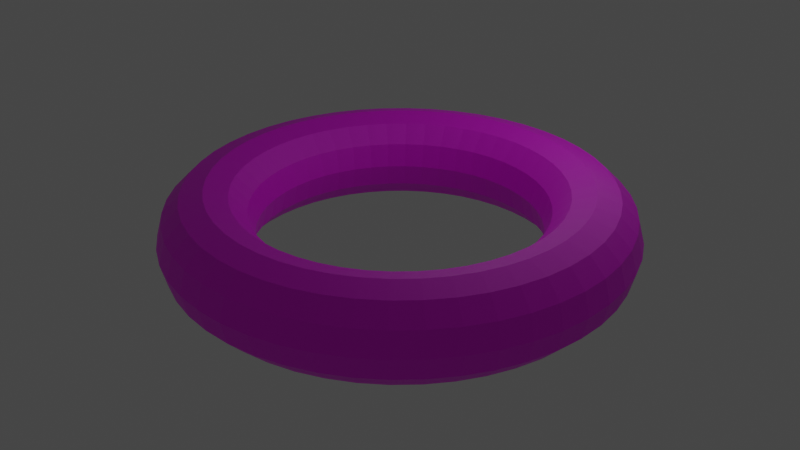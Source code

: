 # Source: torus.blend  (saved by Blender 2.93.21; exported with 4.5.12 LTS)
import bpy
from mathutils import Matrix  # noqa: F401  (used for matrix-valued properties, if any)

bpy.ops.wm.read_factory_settings(use_empty=True)
scene = bpy.context.scene
scene.name = 'Scene'

# ---- collections
col_collection = bpy.data.collections.new('Collection'); scene.collection.children.link(col_collection)

# ---- images (referenced by path relative to the original .blend; pixels are not part of the script)
import os
ASSET_DIR = os.environ.get("B2B_ASSET_DIR", "")  # directory of the original .blend (textures are referenced by path, not embedded)
HERE = os.path.dirname(os.path.abspath(__file__))  # packed textures are extracted next to this script under _unpacked/

def load_image(name, relpath, width, height, colorspace="sRGB"):
    """Load a texture the original file referenced (path relative to the .blend, or extracted next to this script)."""
    p = next((c for c in (os.path.join(HERE, relpath), os.path.join(ASSET_DIR, relpath)) if relpath and os.path.exists(c)), "")
    if p:
        img = bpy.data.images.load(p, check_existing=True)
        img.name = name
    else:  # same state as the original file: an image datablock whose file is absent (Cycles renders it pink)
        img = bpy.data.images.new(name, width, height)
        img.source = "FILE"
        img.filepath = "//" + (relpath or name)
    img.colorspace_settings.name = colorspace
    return img
img_crabdance_seamless_tile_png = load_image('crabdance-seamless-tile.png', 'texture/crabdance-seamless-tile.png', 1024, 1024, 'sRGB')

# ---- materials (node trees are filled in below, after node groups)
mat_material_001 = bpy.data.materials.new('Material.001')

# ---- material node trees
mat_material_001.use_nodes = True; mat_material_001.node_tree.nodes.clear()
_N = mat_material_001.node_tree.nodes; _L = mat_material_001.node_tree.links
n0 = _N.new('ShaderNodeBsdfPrincipled'); n0.name = 'Principled BSDF'; n0.location = (10, 300)
n0.distribution = 'GGX'
n0.subsurface_method = 'BURLEY'
n0.inputs[3].default_value = 1.45
n0.inputs[27].default_value = (0.0, 0.0, 0.0, 1.0)
n0.inputs[28].default_value = 1.0
n1 = _N.new('ShaderNodeOutputMaterial'); n1.name = 'Material Output'; n1.location = (300, 300)
n2 = _N.new('ShaderNodeTexImage'); n2.name = 'Image Texture'; n2.location = (-373, 231)
n2.image = img_crabdance_seamless_tile_png
_L.new(n0.outputs[0], n1.inputs[0])
_L.new(n2.outputs[0], n0.inputs[0])
n1.is_active_output = True

# ---- world
world_world = bpy.data.worlds.new('World'); scene.world = world_world
world_world.use_nodes = True; world_world.node_tree.nodes.clear()
_N = world_world.node_tree.nodes; _L = world_world.node_tree.links
n0 = _N.new('ShaderNodeOutputWorld'); n0.name = 'World Output'; n0.location = (300, 300)
n1 = _N.new('ShaderNodeBackground'); n1.name = 'Background'; n1.location = (10, 300)
n1.inputs[0].default_value = (0.05088, 0.05088, 0.05088, 1.0)
_L.new(n1.outputs[0], n0.inputs[0])
n0.is_active_output = True
world_world.color = (0.05088, 0.05088, 0.05088)
world_world.use_sun_shadow = False
world_world.sun_shadow_jitter_overblur = 0.0

# ---- lights
light_point = bpy.data.lights.new('Point', 'POINT')
light_point.transmission_factor = 0.0
light_point.energy = 22.2
light_point.shadow_soft_size = 1.57
light_point.shadow_maximum_resolution = 0.006
light_point.use_absolute_resolution = True

# ---- meshes
me_torus = bpy.data.meshes.new('Torus')
me_torus.from_pydata([(1.25, 0.0, 0.0), (1.217, 0.0, 0.125), (1.125, 0.0, 0.2165), (1.0, 0.0, 0.25), (0.875, 0.0, 0.2165), (0.7835, 0.0, 0.125), (0.75, 0.0, 3.062e-17), (0.7835, 0.0, -0.125), (0.875, 0.0, -0.2165), (1.0, 0.0, -0.25), (1.125, 0.0, -0.2165), (1.217, 0.0, -0.125), (1.239, 0.1632, 0.0), (1.206, 0.1588, 0.125), (1.115, 0.1468, 0.2165), (0.9914, 0.1305, 0.25), (0.8675, 0.1142, 0.2165), (0.7768, 0.1023, 0.125), (0.7436, 0.09789, 3.062e-17), (0.7768, 0.1023, -0.125), (0.8675, 0.1142, -0.2165), (0.9914, 0.1305, -0.25), (1.115, 0.1468, -0.2165), (1.206, 0.1588, -0.125), (1.207, 0.3235, 0.0), (1.175, 0.3149, 0.125), (1.087, 0.2912, 0.2165), (0.9659, 0.2588, 0.25), (0.8452, 0.2265, 0.2165), (0.7568, 0.2028, 0.125), (0.7244, 0.1941, 3.062e-17), (0.7568, 0.2028, -0.125), (0.8452, 0.2265, -0.2165), (0.9659, 0.2588, -0.25), (1.087, 0.2912, -0.2165), (1.175, 0.3149, -0.125), (1.155, 0.4784, 0.0), (1.124, 0.4655, 0.125), (1.039, 0.4305, 0.2165), (0.9239, 0.3827, 0.25), (0.8084, 0.3348, 0.2165), (0.7239, 0.2998, 0.125), (0.6929, 0.287, 3.062e-17), (0.7239, 0.2998, -0.125), (0.8084, 0.3348, -0.2165), (0.9239, 0.3827, -0.25), (1.039, 0.4305, -0.2165), (1.124, 0.4655, -0.125), (1.083, 0.625, 0.0), (1.054, 0.6083, 0.125), (0.9743, 0.5625, 0.2165), (0.866, 0.5, 0.25), (0.7578, 0.4375, 0.2165), (0.6785, 0.3917, 0.125), (0.6495, 0.375, 3.062e-17), (0.6785, 0.3917, -0.125), (0.7578, 0.4375, -0.2165), (0.866, 0.5, -0.25), (0.9743, 0.5625, -0.2165), (1.054, 0.6083, -0.125), (0.9917, 0.761, 0.0), (0.9651, 0.7406, 0.125), (0.8925, 0.6849, 0.2165), (0.7934, 0.6088, 0.25), (0.6942, 0.5327, 0.2165), (0.6216, 0.477, 0.125), (0.595, 0.4566, 3.062e-17), (0.6216, 0.477, -0.125), (0.6942, 0.5327, -0.2165), (0.7934, 0.6088, -0.25), (0.8925, 0.6849, -0.2165), (0.9651, 0.7406, -0.125), (0.8839, 0.8839, 0.0), (0.8602, 0.8602, 0.125), (0.7955, 0.7955, 0.2165), (0.7071, 0.7071, 0.25), (0.6187, 0.6187, 0.2165), (0.554, 0.554, 0.125), (0.5303, 0.5303, 3.062e-17), (0.554, 0.554, -0.125), (0.6187, 0.6187, -0.2165), (0.7071, 0.7071, -0.25), (0.7955, 0.7955, -0.2165), (0.8602, 0.8602, -0.125), (0.761, 0.9917, 0.0), (0.7406, 0.9651, 0.125), (0.6849, 0.8925, 0.2165), (0.6088, 0.7934, 0.25), (0.5327, 0.6942, 0.2165), (0.477, 0.6216, 0.125), (0.4566, 0.595, 3.062e-17), (0.477, 0.6216, -0.125), (0.5327, 0.6942, -0.2165), (0.6088, 0.7934, -0.25), (0.6849, 0.8925, -0.2165), (0.7406, 0.9651, -0.125), (0.625, 1.083, 0.0), (0.6083, 1.054, 0.125), (0.5625, 0.9743, 0.2165), (0.5, 0.866, 0.25), (0.4375, 0.7578, 0.2165), (0.3917, 0.6785, 0.125), (0.375, 0.6495, 3.062e-17), (0.3917, 0.6785, -0.125), (0.4375, 0.7578, -0.2165), (0.5, 0.866, -0.25), (0.5625, 0.9743, -0.2165), (0.6083, 1.054, -0.125), (0.4784, 1.155, 0.0), (0.4655, 1.124, 0.125), (0.4305, 1.039, 0.2165), (0.3827, 0.9239, 0.25), (0.3348, 0.8084, 0.2165), (0.2998, 0.7239, 0.125), (0.287, 0.6929, 3.062e-17), (0.2998, 0.7239, -0.125), (0.3348, 0.8084, -0.2165), (0.3827, 0.9239, -0.25), (0.4305, 1.039, -0.2165), (0.4655, 1.124, -0.125), (0.3235, 1.207, 0.0), (0.3149, 1.175, 0.125), (0.2912, 1.087, 0.2165), (0.2588, 0.9659, 0.25), (0.2265, 0.8452, 0.2165), (0.2028, 0.7568, 0.125), (0.1941, 0.7244, 3.062e-17), (0.2028, 0.7568, -0.125), (0.2265, 0.8452, -0.2165), (0.2588, 0.9659, -0.25), (0.2912, 1.087, -0.2165), (0.3149, 1.175, -0.125), (0.1632, 1.239, 0.0), (0.1588, 1.206, 0.125), (0.1468, 1.115, 0.2165), (0.1305, 0.9914, 0.25), (0.1142, 0.8675, 0.2165), (0.1023, 0.7768, 0.125), (0.09789, 0.7436, 3.062e-17), (0.1023, 0.7768, -0.125), (0.1142, 0.8675, -0.2165), (0.1305, 0.9914, -0.25), (0.1468, 1.115, -0.2165), (0.1588, 1.206, -0.125), (9.437e-08, 1.25, 0.0), (9.184e-08, 1.217, 0.125), (8.494e-08, 1.125, 0.2165), (7.55e-08, 1.0, 0.25), (6.606e-08, 0.875, 0.2165), (5.915e-08, 0.7835, 0.125), (5.662e-08, 0.75, 3.062e-17), (5.915e-08, 0.7835, -0.125), (6.606e-08, 0.875, -0.2165), (7.55e-08, 1.0, -0.25), (8.494e-08, 1.125, -0.2165), (9.184e-08, 1.217, -0.125), (-0.1632, 1.239, 0.0), (-0.1588, 1.206, 0.125), (-0.1468, 1.115, 0.2165), (-0.1305, 0.9914, 0.25), (-0.1142, 0.8675, 0.2165), (-0.1023, 0.7768, 0.125), (-0.09789, 0.7436, 3.062e-17), (-0.1023, 0.7768, -0.125), (-0.1142, 0.8675, -0.2165), (-0.1305, 0.9914, -0.25), (-0.1468, 1.115, -0.2165), (-0.1588, 1.206, -0.125), (-0.3235, 1.207, 0.0), (-0.3149, 1.175, 0.125), (-0.2912, 1.087, 0.2165), (-0.2588, 0.9659, 0.25), (-0.2265, 0.8452, 0.2165), (-0.2028, 0.7568, 0.125), (-0.1941, 0.7244, 3.062e-17), (-0.2028, 0.7568, -0.125), (-0.2265, 0.8452, -0.2165), (-0.2588, 0.9659, -0.25), (-0.2912, 1.087, -0.2165), (-0.3149, 1.175, -0.125), (-0.4784, 1.155, 0.0), (-0.4655, 1.124, 0.125), (-0.4305, 1.039, 0.2165), (-0.3827, 0.9239, 0.25), (-0.3348, 0.8084, 0.2165), (-0.2998, 0.7239, 0.125), (-0.287, 0.6929, 3.062e-17), (-0.2998, 0.7239, -0.125), (-0.3348, 0.8084, -0.2165), (-0.3827, 0.9239, -0.25), (-0.4305, 1.039, -0.2165), (-0.4655, 1.124, -0.125), (-0.625, 1.083, 0.0), (-0.6083, 1.054, 0.125), (-0.5625, 0.9743, 0.2165), (-0.5, 0.866, 0.25), (-0.4375, 0.7578, 0.2165), (-0.3917, 0.6785, 0.125), (-0.375, 0.6495, 3.062e-17), (-0.3917, 0.6785, -0.125), (-0.4375, 0.7578, -0.2165), (-0.5, 0.866, -0.25), (-0.5625, 0.9743, -0.2165), (-0.6083, 1.054, -0.125), (-0.761, 0.9917, 0.0), (-0.7406, 0.9651, 0.125), (-0.6849, 0.8925, 0.2165), (-0.6088, 0.7934, 0.25), (-0.5327, 0.6942, 0.2165), (-0.477, 0.6216, 0.125), (-0.4566, 0.595, 3.062e-17), (-0.477, 0.6216, -0.125), (-0.5327, 0.6942, -0.2165), (-0.6088, 0.7934, -0.25), (-0.6849, 0.8925, -0.2165), (-0.7406, 0.9651, -0.125), (-0.8839, 0.8839, 0.0), (-0.8602, 0.8602, 0.125), (-0.7955, 0.7955, 0.2165), (-0.7071, 0.7071, 0.25), (-0.6187, 0.6187, 0.2165), (-0.554, 0.554, 0.125), (-0.5303, 0.5303, 3.062e-17), (-0.554, 0.554, -0.125), (-0.6187, 0.6187, -0.2165), (-0.7071, 0.7071, -0.25), (-0.7955, 0.7955, -0.2165), (-0.8602, 0.8602, -0.125), (-0.9917, 0.761, 0.0), (-0.9651, 0.7406, 0.125), (-0.8925, 0.6849, 0.2165), (-0.7934, 0.6088, 0.25), (-0.6942, 0.5327, 0.2165), (-0.6216, 0.477, 0.125), (-0.595, 0.4566, 3.062e-17), (-0.6216, 0.477, -0.125), (-0.6942, 0.5327, -0.2165), (-0.7934, 0.6088, -0.25), (-0.8925, 0.6849, -0.2165), (-0.9651, 0.7406, -0.125), (-1.083, 0.625, 0.0), (-1.054, 0.6083, 0.125), (-0.9743, 0.5625, 0.2165), (-0.866, 0.5, 0.25), (-0.7578, 0.4375, 0.2165), (-0.6785, 0.3917, 0.125), (-0.6495, 0.375, 3.062e-17), (-0.6785, 0.3917, -0.125), (-0.7578, 0.4375, -0.2165), (-0.866, 0.5, -0.25), (-0.9743, 0.5625, -0.2165), (-1.054, 0.6083, -0.125), (-1.155, 0.4784, 0.0), (-1.124, 0.4655, 0.125), (-1.039, 0.4305, 0.2165), (-0.9239, 0.3827, 0.25), (-0.8084, 0.3348, 0.2165), (-0.7239, 0.2998, 0.125), (-0.6929, 0.287, 3.062e-17), (-0.7239, 0.2998, -0.125), (-0.8084, 0.3348, -0.2165), (-0.9239, 0.3827, -0.25), (-1.039, 0.4305, -0.2165), (-1.124, 0.4655, -0.125), (-1.207, 0.3235, 0.0), (-1.175, 0.3149, 0.125), (-1.087, 0.2912, 0.2165), (-0.9659, 0.2588, 0.25), (-0.8452, 0.2265, 0.2165), (-0.7568, 0.2028, 0.125), (-0.7244, 0.1941, 3.062e-17), (-0.7568, 0.2028, -0.125), (-0.8452, 0.2265, -0.2165), (-0.9659, 0.2588, -0.25), (-1.087, 0.2912, -0.2165), (-1.175, 0.3149, -0.125), (-1.239, 0.1632, 0.0), (-1.206, 0.1588, 0.125), (-1.115, 0.1468, 0.2165), (-0.9914, 0.1305, 0.25), (-0.8675, 0.1142, 0.2165), (-0.7768, 0.1023, 0.125), (-0.7436, 0.09789, 3.062e-17), (-0.7768, 0.1023, -0.125), (-0.8675, 0.1142, -0.2165), (-0.9914, 0.1305, -0.25), (-1.115, 0.1468, -0.2165), (-1.206, 0.1588, -0.125), (-1.25, 1.093e-07, 0.0), (-1.217, 1.064e-07, 0.125), (-1.125, 9.835e-08, 0.2165), (-1.0, 8.742e-08, 0.25), (-0.875, 7.649e-08, 0.2165), (-0.7835, 6.85e-08, 0.125), (-0.75, 6.557e-08, 3.062e-17), (-0.7835, 6.85e-08, -0.125), (-0.875, 7.649e-08, -0.2165), (-1.0, 8.742e-08, -0.25), (-1.125, 9.835e-08, -0.2165), (-1.217, 1.064e-07, -0.125), (-1.239, -0.1632, 0.0), (-1.206, -0.1588, 0.125), (-1.115, -0.1468, 0.2165), (-0.9914, -0.1305, 0.25), (-0.8675, -0.1142, 0.2165), (-0.7768, -0.1023, 0.125), (-0.7436, -0.09789, 3.062e-17), (-0.7768, -0.1023, -0.125), (-0.8675, -0.1142, -0.2165), (-0.9914, -0.1305, -0.25), (-1.115, -0.1468, -0.2165), (-1.206, -0.1588, -0.125), (-1.207, -0.3235, 0.0), (-1.175, -0.3149, 0.125), (-1.087, -0.2912, 0.2165), (-0.9659, -0.2588, 0.25), (-0.8452, -0.2265, 0.2165), (-0.7568, -0.2028, 0.125), (-0.7244, -0.1941, 3.062e-17), (-0.7568, -0.2028, -0.125), (-0.8452, -0.2265, -0.2165), (-0.9659, -0.2588, -0.25), (-1.087, -0.2912, -0.2165), (-1.175, -0.3149, -0.125), (-1.155, -0.4784, 0.0), (-1.124, -0.4655, 0.125), (-1.039, -0.4305, 0.2165), (-0.9239, -0.3827, 0.25), (-0.8084, -0.3348, 0.2165), (-0.7239, -0.2998, 0.125), (-0.6929, -0.287, 3.062e-17), (-0.7239, -0.2998, -0.125), (-0.8084, -0.3348, -0.2165), (-0.9239, -0.3827, -0.25), (-1.039, -0.4305, -0.2165), (-1.124, -0.4655, -0.125), (-1.083, -0.625, 0.0), (-1.054, -0.6083, 0.125), (-0.9743, -0.5625, 0.2165), (-0.866, -0.5, 0.25), (-0.7578, -0.4375, 0.2165), (-0.6785, -0.3917, 0.125), (-0.6495, -0.375, 3.062e-17), (-0.6785, -0.3917, -0.125), (-0.7578, -0.4375, -0.2165), (-0.866, -0.5, -0.25), (-0.9743, -0.5625, -0.2165), (-1.054, -0.6083, -0.125), (-0.9917, -0.761, 0.0), (-0.9651, -0.7406, 0.125), (-0.8925, -0.6849, 0.2165), (-0.7934, -0.6088, 0.25), (-0.6942, -0.5327, 0.2165), (-0.6216, -0.477, 0.125), (-0.595, -0.4566, 3.062e-17), (-0.6216, -0.477, -0.125), (-0.6942, -0.5327, -0.2165), (-0.7934, -0.6088, -0.25), (-0.8925, -0.6849, -0.2165), (-0.9651, -0.7406, -0.125), (-0.8839, -0.8839, 0.0), (-0.8602, -0.8602, 0.125), (-0.7955, -0.7955, 0.2165), (-0.7071, -0.7071, 0.25), (-0.6187, -0.6187, 0.2165), (-0.554, -0.554, 0.125), (-0.5303, -0.5303, 3.062e-17), (-0.554, -0.554, -0.125), (-0.6187, -0.6187, -0.2165), (-0.7071, -0.7071, -0.25), (-0.7955, -0.7955, -0.2165), (-0.8602, -0.8602, -0.125), (-0.761, -0.9917, 0.0), (-0.7406, -0.9651, 0.125), (-0.6849, -0.8925, 0.2165), (-0.6088, -0.7934, 0.25), (-0.5327, -0.6942, 0.2165), (-0.477, -0.6216, 0.125), (-0.4566, -0.595, 3.062e-17), (-0.477, -0.6216, -0.125), (-0.5327, -0.6942, -0.2165), (-0.6088, -0.7934, -0.25), (-0.6849, -0.8925, -0.2165), (-0.7406, -0.9651, -0.125), (-0.625, -1.083, 0.0), (-0.6083, -1.054, 0.125), (-0.5625, -0.9743, 0.2165), (-0.5, -0.866, 0.25), (-0.4375, -0.7578, 0.2165), (-0.3917, -0.6785, 0.125), (-0.375, -0.6495, 3.062e-17), (-0.3917, -0.6785, -0.125), (-0.4375, -0.7578, -0.2165), (-0.5, -0.866, -0.25), (-0.5625, -0.9743, -0.2165), (-0.6083, -1.054, -0.125), (-0.4784, -1.155, 0.0), (-0.4655, -1.124, 0.125), (-0.4305, -1.039, 0.2165), (-0.3827, -0.9239, 0.25), (-0.3348, -0.8084, 0.2165), (-0.2998, -0.7239, 0.125), (-0.287, -0.6929, 3.062e-17), (-0.2998, -0.7239, -0.125), (-0.3348, -0.8084, -0.2165), (-0.3827, -0.9239, -0.25), (-0.4305, -1.039, -0.2165), (-0.4655, -1.124, -0.125), (-0.3235, -1.207, 0.0), (-0.3149, -1.175, 0.125), (-0.2912, -1.087, 0.2165), (-0.2588, -0.9659, 0.25), (-0.2265, -0.8452, 0.2165), (-0.2028, -0.7568, 0.125), (-0.1941, -0.7244, 3.062e-17), (-0.2028, -0.7568, -0.125), (-0.2265, -0.8452, -0.2165), (-0.2588, -0.9659, -0.25), (-0.2912, -1.087, -0.2165), (-0.3149, -1.175, -0.125), (-0.1632, -1.239, 0.0), (-0.1588, -1.206, 0.125), (-0.1468, -1.115, 0.2165), (-0.1305, -0.9914, 0.25), (-0.1142, -0.8675, 0.2165), (-0.1023, -0.7768, 0.125), (-0.0979, -0.7436, 3.062e-17), (-0.1023, -0.7768, -0.125), (-0.1142, -0.8675, -0.2165), (-0.1305, -0.9914, -0.25), (-0.1468, -1.115, -0.2165), (-0.1588, -1.206, -0.125), (9.437e-08, -1.25, 0.0), (9.184e-08, -1.217, 0.125), (8.494e-08, -1.125, 0.2165), (7.55e-08, -1.0, 0.25), (6.606e-08, -0.875, 0.2165), (5.915e-08, -0.7835, 0.125), (5.662e-08, -0.75, 3.062e-17), (5.915e-08, -0.7835, -0.125), (6.606e-08, -0.875, -0.2165), (7.55e-08, -1.0, -0.25), (8.494e-08, -1.125, -0.2165), (9.184e-08, -1.217, -0.125), (0.1632, -1.239, 0.0), (0.1588, -1.206, 0.125), (0.1468, -1.115, 0.2165), (0.1305, -0.9914, 0.25), (0.1142, -0.8675, 0.2165), (0.1023, -0.7768, 0.125), (0.09789, -0.7436, 3.062e-17), (0.1023, -0.7768, -0.125), (0.1142, -0.8675, -0.2165), (0.1305, -0.9914, -0.25), (0.1468, -1.115, -0.2165), (0.1588, -1.206, -0.125), (0.3235, -1.207, 0.0), (0.3149, -1.175, 0.125), (0.2912, -1.087, 0.2165), (0.2588, -0.9659, 0.25), (0.2265, -0.8452, 0.2165), (0.2028, -0.7568, 0.125), (0.1941, -0.7244, 3.062e-17), (0.2028, -0.7568, -0.125), (0.2265, -0.8452, -0.2165), (0.2588, -0.9659, -0.25), (0.2912, -1.087, -0.2165), (0.3149, -1.175, -0.125), (0.4784, -1.155, 0.0), (0.4655, -1.124, 0.125), (0.4305, -1.039, 0.2165), (0.3827, -0.9239, 0.25), (0.3348, -0.8084, 0.2165), (0.2998, -0.7239, 0.125), (0.287, -0.6929, 3.062e-17), (0.2998, -0.7239, -0.125), (0.3348, -0.8084, -0.2165), (0.3827, -0.9239, -0.25), (0.4305, -1.039, -0.2165), (0.4655, -1.124, -0.125), (0.625, -1.083, 0.0), (0.6083, -1.054, 0.125), (0.5625, -0.9743, 0.2165), (0.5, -0.866, 0.25), (0.4375, -0.7578, 0.2165), (0.3917, -0.6785, 0.125), (0.375, -0.6495, 3.062e-17), (0.3917, -0.6785, -0.125), (0.4375, -0.7578, -0.2165), (0.5, -0.866, -0.25), (0.5625, -0.9743, -0.2165), (0.6083, -1.054, -0.125), (0.761, -0.9917, 0.0), (0.7406, -0.9651, 0.125), (0.6849, -0.8925, 0.2165), (0.6088, -0.7934, 0.25), (0.5327, -0.6942, 0.2165), (0.477, -0.6216, 0.125), (0.4566, -0.595, 3.062e-17), (0.477, -0.6216, -0.125), (0.5327, -0.6942, -0.2165), (0.6088, -0.7934, -0.25), (0.6849, -0.8925, -0.2165), (0.7406, -0.9651, -0.125), (0.8839, -0.8839, 0.0), (0.8602, -0.8602, 0.125), (0.7955, -0.7955, 0.2165), (0.7071, -0.7071, 0.25), (0.6187, -0.6187, 0.2165), (0.554, -0.554, 0.125), (0.5303, -0.5303, 3.062e-17), (0.554, -0.554, -0.125), (0.6187, -0.6187, -0.2165), (0.7071, -0.7071, -0.25), (0.7955, -0.7955, -0.2165), (0.8602, -0.8602, -0.125), (0.9917, -0.761, 0.0), (0.9651, -0.7406, 0.125), (0.8925, -0.6849, 0.2165), (0.7934, -0.6088, 0.25), (0.6942, -0.5327, 0.2165), (0.6216, -0.477, 0.125), (0.595, -0.4566, 3.062e-17), (0.6216, -0.477, -0.125), (0.6942, -0.5327, -0.2165), (0.7934, -0.6088, -0.25), (0.8925, -0.6849, -0.2165), (0.9651, -0.7406, -0.125), (1.083, -0.625, 0.0), (1.054, -0.6083, 0.125), (0.9743, -0.5625, 0.2165), (0.866, -0.5, 0.25), (0.7578, -0.4375, 0.2165), (0.6785, -0.3917, 0.125), (0.6495, -0.375, 3.062e-17), (0.6785, -0.3917, -0.125), (0.7578, -0.4375, -0.2165), (0.866, -0.5, -0.25), (0.9743, -0.5625, -0.2165), (1.054, -0.6083, -0.125), (1.155, -0.4784, 0.0), (1.124, -0.4655, 0.125), (1.039, -0.4305, 0.2165), (0.9239, -0.3827, 0.25), (0.8084, -0.3348, 0.2165), (0.7239, -0.2998, 0.125), (0.6929, -0.287, 3.062e-17), (0.7239, -0.2998, -0.125), (0.8084, -0.3348, -0.2165), (0.9239, -0.3827, -0.25), (1.039, -0.4305, -0.2165), (1.124, -0.4655, -0.125), (1.207, -0.3235, 0.0), (1.175, -0.3149, 0.125), (1.087, -0.2912, 0.2165), (0.9659, -0.2588, 0.25), (0.8452, -0.2265, 0.2165), (0.7568, -0.2028, 0.125), (0.7244, -0.1941, 3.062e-17), (0.7568, -0.2028, -0.125), (0.8452, -0.2265, -0.2165), (0.9659, -0.2588, -0.25), (1.087, -0.2912, -0.2165), (1.175, -0.3149, -0.125), (1.239, -0.1632, 0.0), (1.206, -0.1588, 0.125), (1.115, -0.1468, 0.2165), (0.9914, -0.1305, 0.25), (0.8675, -0.1142, 0.2165), (0.7768, -0.1023, 0.125), (0.7436, -0.09789, 3.062e-17), (0.7768, -0.1023, -0.125), (0.8675, -0.1142, -0.2165), (0.9914, -0.1305, -0.25), (1.115, -0.1468, -0.2165), (1.206, -0.1588, -0.125)], [], [(0, 12, 13, 1), (1, 13, 14, 2), (2, 14, 15, 3), (3, 15, 16, 4), (4, 16, 17, 5), (5, 17, 18, 6), (6, 18, 19, 7), (7, 19, 20, 8), (8, 20, 21, 9), (9, 21, 22, 10), (10, 22, 23, 11), (11, 23, 12, 0), (12, 24, 25, 13), (13, 25, 26, 14), (14, 26, 27, 15), (15, 27, 28, 16), (16, 28, 29, 17), (17, 29, 30, 18), (18, 30, 31, 19), (19, 31, 32, 20), (20, 32, 33, 21), (21, 33, 34, 22), (22, 34, 35, 23), (23, 35, 24, 12), (24, 36, 37, 25), (25, 37, 38, 26), (26, 38, 39, 27), (27, 39, 40, 28), (28, 40, 41, 29), (29, 41, 42, 30), (30, 42, 43, 31), (31, 43, 44, 32), (32, 44, 45, 33), (33, 45, 46, 34), (34, 46, 47, 35), (35, 47, 36, 24), (36, 48, 49, 37), (37, 49, 50, 38), (38, 50, 51, 39), (39, 51, 52, 40), (40, 52, 53, 41), (41, 53, 54, 42), (42, 54, 55, 43), (43, 55, 56, 44), (44, 56, 57, 45), (45, 57, 58, 46), (46, 58, 59, 47), (47, 59, 48, 36), (48, 60, 61, 49), (49, 61, 62, 50), (50, 62, 63, 51), (51, 63, 64, 52), (52, 64, 65, 53), (53, 65, 66, 54), (54, 66, 67, 55), (55, 67, 68, 56), (56, 68, 69, 57), (57, 69, 70, 58), (58, 70, 71, 59), (59, 71, 60, 48), (60, 72, 73, 61), (61, 73, 74, 62), (62, 74, 75, 63), (63, 75, 76, 64), (64, 76, 77, 65), (65, 77, 78, 66), (66, 78, 79, 67), (67, 79, 80, 68), (68, 80, 81, 69), (69, 81, 82, 70), (70, 82, 83, 71), (71, 83, 72, 60), (72, 84, 85, 73), (73, 85, 86, 74), (74, 86, 87, 75), (75, 87, 88, 76), (76, 88, 89, 77), (77, 89, 90, 78), (78, 90, 91, 79), (79, 91, 92, 80), (80, 92, 93, 81), (81, 93, 94, 82), (82, 94, 95, 83), (83, 95, 84, 72), (84, 96, 97, 85), (85, 97, 98, 86), (86, 98, 99, 87), (87, 99, 100, 88), (88, 100, 101, 89), (89, 101, 102, 90), (90, 102, 103, 91), (91, 103, 104, 92), (92, 104, 105, 93), (93, 105, 106, 94), (94, 106, 107, 95), (95, 107, 96, 84), (96, 108, 109, 97), (97, 109, 110, 98), (98, 110, 111, 99), (99, 111, 112, 100), (100, 112, 113, 101), (101, 113, 114, 102), (102, 114, 115, 103), (103, 115, 116, 104), (104, 116, 117, 105), (105, 117, 118, 106), (106, 118, 119, 107), (107, 119, 108, 96), (108, 120, 121, 109), (109, 121, 122, 110), (110, 122, 123, 111), (111, 123, 124, 112), (112, 124, 125, 113), (113, 125, 126, 114), (114, 126, 127, 115), (115, 127, 128, 116), (116, 128, 129, 117), (117, 129, 130, 118), (118, 130, 131, 119), (119, 131, 120, 108), (120, 132, 133, 121), (121, 133, 134, 122), (122, 134, 135, 123), (123, 135, 136, 124), (124, 136, 137, 125), (125, 137, 138, 126), (126, 138, 139, 127), (127, 139, 140, 128), (128, 140, 141, 129), (129, 141, 142, 130), (130, 142, 143, 131), (131, 143, 132, 120), (132, 144, 145, 133), (133, 145, 146, 134), (134, 146, 147, 135), (135, 147, 148, 136), (136, 148, 149, 137), (137, 149, 150, 138), (138, 150, 151, 139), (139, 151, 152, 140), (140, 152, 153, 141), (141, 153, 154, 142), (142, 154, 155, 143), (143, 155, 144, 132), (144, 156, 157, 145), (145, 157, 158, 146), (146, 158, 159, 147), (147, 159, 160, 148), (148, 160, 161, 149), (149, 161, 162, 150), (150, 162, 163, 151), (151, 163, 164, 152), (152, 164, 165, 153), (153, 165, 166, 154), (154, 166, 167, 155), (155, 167, 156, 144), (156, 168, 169, 157), (157, 169, 170, 158), (158, 170, 171, 159), (159, 171, 172, 160), (160, 172, 173, 161), (161, 173, 174, 162), (162, 174, 175, 163), (163, 175, 176, 164), (164, 176, 177, 165), (165, 177, 178, 166), (166, 178, 179, 167), (167, 179, 168, 156), (168, 180, 181, 169), (169, 181, 182, 170), (170, 182, 183, 171), (171, 183, 184, 172), (172, 184, 185, 173), (173, 185, 186, 174), (174, 186, 187, 175), (175, 187, 188, 176), (176, 188, 189, 177), (177, 189, 190, 178), (178, 190, 191, 179), (179, 191, 180, 168), (180, 192, 193, 181), (181, 193, 194, 182), (182, 194, 195, 183), (183, 195, 196, 184), (184, 196, 197, 185), (185, 197, 198, 186), (186, 198, 199, 187), (187, 199, 200, 188), (188, 200, 201, 189), (189, 201, 202, 190), (190, 202, 203, 191), (191, 203, 192, 180), (192, 204, 205, 193), (193, 205, 206, 194), (194, 206, 207, 195), (195, 207, 208, 196), (196, 208, 209, 197), (197, 209, 210, 198), (198, 210, 211, 199), (199, 211, 212, 200), (200, 212, 213, 201), (201, 213, 214, 202), (202, 214, 215, 203), (203, 215, 204, 192), (204, 216, 217, 205), (205, 217, 218, 206), (206, 218, 219, 207), (207, 219, 220, 208), (208, 220, 221, 209), (209, 221, 222, 210), (210, 222, 223, 211), (211, 223, 224, 212), (212, 224, 225, 213), (213, 225, 226, 214), (214, 226, 227, 215), (215, 227, 216, 204), (216, 228, 229, 217), (217, 229, 230, 218), (218, 230, 231, 219), (219, 231, 232, 220), (220, 232, 233, 221), (221, 233, 234, 222), (222, 234, 235, 223), (223, 235, 236, 224), (224, 236, 237, 225), (225, 237, 238, 226), (226, 238, 239, 227), (227, 239, 228, 216), (228, 240, 241, 229), (229, 241, 242, 230), (230, 242, 243, 231), (231, 243, 244, 232), (232, 244, 245, 233), (233, 245, 246, 234), (234, 246, 247, 235), (235, 247, 248, 236), (236, 248, 249, 237), (237, 249, 250, 238), (238, 250, 251, 239), (239, 251, 240, 228), (240, 252, 253, 241), (241, 253, 254, 242), (242, 254, 255, 243), (243, 255, 256, 244), (244, 256, 257, 245), (245, 257, 258, 246), (246, 258, 259, 247), (247, 259, 260, 248), (248, 260, 261, 249), (249, 261, 262, 250), (250, 262, 263, 251), (251, 263, 252, 240), (252, 264, 265, 253), (253, 265, 266, 254), (254, 266, 267, 255), (255, 267, 268, 256), (256, 268, 269, 257), (257, 269, 270, 258), (258, 270, 271, 259), (259, 271, 272, 260), (260, 272, 273, 261), (261, 273, 274, 262), (262, 274, 275, 263), (263, 275, 264, 252), (264, 276, 277, 265), (265, 277, 278, 266), (266, 278, 279, 267), (267, 279, 280, 268), (268, 280, 281, 269), (269, 281, 282, 270), (270, 282, 283, 271), (271, 283, 284, 272), (272, 284, 285, 273), (273, 285, 286, 274), (274, 286, 287, 275), (275, 287, 276, 264), (276, 288, 289, 277), (277, 289, 290, 278), (278, 290, 291, 279), (279, 291, 292, 280), (280, 292, 293, 281), (281, 293, 294, 282), (282, 294, 295, 283), (283, 295, 296, 284), (284, 296, 297, 285), (285, 297, 298, 286), (286, 298, 299, 287), (287, 299, 288, 276), (288, 300, 301, 289), (289, 301, 302, 290), (290, 302, 303, 291), (291, 303, 304, 292), (292, 304, 305, 293), (293, 305, 306, 294), (294, 306, 307, 295), (295, 307, 308, 296), (296, 308, 309, 297), (297, 309, 310, 298), (298, 310, 311, 299), (299, 311, 300, 288), (300, 312, 313, 301), (301, 313, 314, 302), (302, 314, 315, 303), (303, 315, 316, 304), (304, 316, 317, 305), (305, 317, 318, 306), (306, 318, 319, 307), (307, 319, 320, 308), (308, 320, 321, 309), (309, 321, 322, 310), (310, 322, 323, 311), (311, 323, 312, 300), (312, 324, 325, 313), (313, 325, 326, 314), (314, 326, 327, 315), (315, 327, 328, 316), (316, 328, 329, 317), (317, 329, 330, 318), (318, 330, 331, 319), (319, 331, 332, 320), (320, 332, 333, 321), (321, 333, 334, 322), (322, 334, 335, 323), (323, 335, 324, 312), (324, 336, 337, 325), (325, 337, 338, 326), (326, 338, 339, 327), (327, 339, 340, 328), (328, 340, 341, 329), (329, 341, 342, 330), (330, 342, 343, 331), (331, 343, 344, 332), (332, 344, 345, 333), (333, 345, 346, 334), (334, 346, 347, 335), (335, 347, 336, 324), (336, 348, 349, 337), (337, 349, 350, 338), (338, 350, 351, 339), (339, 351, 352, 340), (340, 352, 353, 341), (341, 353, 354, 342), (342, 354, 355, 343), (343, 355, 356, 344), (344, 356, 357, 345), (345, 357, 358, 346), (346, 358, 359, 347), (347, 359, 348, 336), (348, 360, 361, 349), (349, 361, 362, 350), (350, 362, 363, 351), (351, 363, 364, 352), (352, 364, 365, 353), (353, 365, 366, 354), (354, 366, 367, 355), (355, 367, 368, 356), (356, 368, 369, 357), (357, 369, 370, 358), (358, 370, 371, 359), (359, 371, 360, 348), (360, 372, 373, 361), (361, 373, 374, 362), (362, 374, 375, 363), (363, 375, 376, 364), (364, 376, 377, 365), (365, 377, 378, 366), (366, 378, 379, 367), (367, 379, 380, 368), (368, 380, 381, 369), (369, 381, 382, 370), (370, 382, 383, 371), (371, 383, 372, 360), (372, 384, 385, 373), (373, 385, 386, 374), (374, 386, 387, 375), (375, 387, 388, 376), (376, 388, 389, 377), (377, 389, 390, 378), (378, 390, 391, 379), (379, 391, 392, 380), (380, 392, 393, 381), (381, 393, 394, 382), (382, 394, 395, 383), (383, 395, 384, 372), (384, 396, 397, 385), (385, 397, 398, 386), (386, 398, 399, 387), (387, 399, 400, 388), (388, 400, 401, 389), (389, 401, 402, 390), (390, 402, 403, 391), (391, 403, 404, 392), (392, 404, 405, 393), (393, 405, 406, 394), (394, 406, 407, 395), (395, 407, 396, 384), (396, 408, 409, 397), (397, 409, 410, 398), (398, 410, 411, 399), (399, 411, 412, 400), (400, 412, 413, 401), (401, 413, 414, 402), (402, 414, 415, 403), (403, 415, 416, 404), (404, 416, 417, 405), (405, 417, 418, 406), (406, 418, 419, 407), (407, 419, 408, 396), (408, 420, 421, 409), (409, 421, 422, 410), (410, 422, 423, 411), (411, 423, 424, 412), (412, 424, 425, 413), (413, 425, 426, 414), (414, 426, 427, 415), (415, 427, 428, 416), (416, 428, 429, 417), (417, 429, 430, 418), (418, 430, 431, 419), (419, 431, 420, 408), (420, 432, 433, 421), (421, 433, 434, 422), (422, 434, 435, 423), (423, 435, 436, 424), (424, 436, 437, 425), (425, 437, 438, 426), (426, 438, 439, 427), (427, 439, 440, 428), (428, 440, 441, 429), (429, 441, 442, 430), (430, 442, 443, 431), (431, 443, 432, 420), (432, 444, 445, 433), (433, 445, 446, 434), (434, 446, 447, 435), (435, 447, 448, 436), (436, 448, 449, 437), (437, 449, 450, 438), (438, 450, 451, 439), (439, 451, 452, 440), (440, 452, 453, 441), (441, 453, 454, 442), (442, 454, 455, 443), (443, 455, 444, 432), (444, 456, 457, 445), (445, 457, 458, 446), (446, 458, 459, 447), (447, 459, 460, 448), (448, 460, 461, 449), (449, 461, 462, 450), (450, 462, 463, 451), (451, 463, 464, 452), (452, 464, 465, 453), (453, 465, 466, 454), (454, 466, 467, 455), (455, 467, 456, 444), (456, 468, 469, 457), (457, 469, 470, 458), (458, 470, 471, 459), (459, 471, 472, 460), (460, 472, 473, 461), (461, 473, 474, 462), (462, 474, 475, 463), (463, 475, 476, 464), (464, 476, 477, 465), (465, 477, 478, 466), (466, 478, 479, 467), (467, 479, 468, 456), (468, 480, 481, 469), (469, 481, 482, 470), (470, 482, 483, 471), (471, 483, 484, 472), (472, 484, 485, 473), (473, 485, 486, 474), (474, 486, 487, 475), (475, 487, 488, 476), (476, 488, 489, 477), (477, 489, 490, 478), (478, 490, 491, 479), (479, 491, 480, 468), (480, 492, 493, 481), (481, 493, 494, 482), (482, 494, 495, 483), (483, 495, 496, 484), (484, 496, 497, 485), (485, 497, 498, 486), (486, 498, 499, 487), (487, 499, 500, 488), (488, 500, 501, 489), (489, 501, 502, 490), (490, 502, 503, 491), (491, 503, 492, 480), (492, 504, 505, 493), (493, 505, 506, 494), (494, 506, 507, 495), (495, 507, 508, 496), (496, 508, 509, 497), (497, 509, 510, 498), (498, 510, 511, 499), (499, 511, 512, 500), (500, 512, 513, 501), (501, 513, 514, 502), (502, 514, 515, 503), (503, 515, 504, 492), (504, 516, 517, 505), (505, 517, 518, 506), (506, 518, 519, 507), (507, 519, 520, 508), (508, 520, 521, 509), (509, 521, 522, 510), (510, 522, 523, 511), (511, 523, 524, 512), (512, 524, 525, 513), (513, 525, 526, 514), (514, 526, 527, 515), (515, 527, 516, 504), (516, 528, 529, 517), (517, 529, 530, 518), (518, 530, 531, 519), (519, 531, 532, 520), (520, 532, 533, 521), (521, 533, 534, 522), (522, 534, 535, 523), (523, 535, 536, 524), (524, 536, 537, 525), (525, 537, 538, 526), (526, 538, 539, 527), (527, 539, 528, 516), (528, 540, 541, 529), (529, 541, 542, 530), (530, 542, 543, 531), (531, 543, 544, 532), (532, 544, 545, 533), (533, 545, 546, 534), (534, 546, 547, 535), (535, 547, 548, 536), (536, 548, 549, 537), (537, 549, 550, 538), (538, 550, 551, 539), (539, 551, 540, 528), (540, 552, 553, 541), (541, 553, 554, 542), (542, 554, 555, 543), (543, 555, 556, 544), (544, 556, 557, 545), (545, 557, 558, 546), (546, 558, 559, 547), (547, 559, 560, 548), (548, 560, 561, 549), (549, 561, 562, 550), (550, 562, 563, 551), (551, 563, 552, 540), (552, 564, 565, 553), (553, 565, 566, 554), (554, 566, 567, 555), (555, 567, 568, 556), (556, 568, 569, 557), (557, 569, 570, 558), (558, 570, 571, 559), (559, 571, 572, 560), (560, 572, 573, 561), (561, 573, 574, 562), (562, 574, 575, 563), (563, 575, 564, 552), (564, 0, 1, 565), (565, 1, 2, 566), (566, 2, 3, 567), (567, 3, 4, 568), (568, 4, 5, 569), (569, 5, 6, 570), (570, 6, 7, 571), (571, 7, 8, 572), (572, 8, 9, 573), (573, 9, 10, 574), (574, 10, 11, 575), (575, 11, 0, 564)])
_uv = me_torus.uv_layers.new(name='UVMap')
_uv.uv.foreach_set('vector', [5.002, 1.0, 5.21, 1.0, 5.21, 1.167, 5.002, 1.167, 5.002, 1.167, 5.21, 1.167, 5.21, 1.333, 5.002, 1.333, 5.002, 1.333, 5.21, 1.333, 5.21, 1.5, 5.002, 1.5, 5.002, 1.5, 5.21, 1.5, 5.21, 1.667, 5.002, 1.667, 5.002, 1.667, 5.21, 1.667, 5.21, 1.833, 5.002, 1.833, 5.002, 1.833, 5.21, 1.833, 5.21, 2.0, 5.002, 2.0, 5.002, 0.0001242, 5.21, 0.0001242, 5.21, 0.1668, 5.002, 0.1668, 5.002, 0.1668, 5.21, 0.1668, 5.21, 0.3335, 5.002, 0.3335, 5.002, 0.3335, 5.21, 0.3335, 5.21, 0.5001, 5.002, 0.5001, 5.002, 0.5001, 5.21, 0.5001, 5.21, 0.6668, 5.002, 0.6668, 5.002, 0.6668, 5.21, 0.6668, 5.21, 0.8335, 5.002, 0.8335, 5.002, 0.8335, 5.21, 0.8335, 5.21, 1.0, 5.002, 1.0, 5.21, 1.0, 5.418, 1.0, 5.418, 1.167, 5.21, 1.167, 5.21, 1.167, 5.418, 1.167, 5.418, 1.333, 5.21, 1.333, 5.21, 1.333, 5.418, 1.333, 5.418, 1.5, 5.21, 1.5, 5.21, 1.5, 5.418, 1.5, 5.418, 1.667, 5.21, 1.667, 5.21, 1.667, 5.418, 1.667, 5.418, 1.833, 5.21, 1.833, 5.21, 1.833, 5.418, 1.833, 5.418, 2.0, 5.21, 2.0, 5.21, 0.0001242, 5.418, 0.0001242, 5.418, 0.1668, 5.21, 0.1668, 5.21, 0.1668, 5.418, 0.1668, 5.418, 0.3335, 5.21, 0.3335, 5.21, 0.3335, 5.418, 0.3335, 5.418, 0.5001, 5.21, 0.5001, 5.21, 0.5001, 5.418, 0.5001, 5.418, 0.6668, 5.21, 0.6668, 5.21, 0.6668, 5.418, 0.6668, 5.418, 0.8335, 5.21, 0.8335, 5.21, 0.8335, 5.418, 0.8335, 5.418, 1.0, 5.21, 1.0, 5.418, 1.0, 5.627, 1.0, 5.627, 1.167, 5.418, 1.167, 5.418, 1.167, 5.627, 1.167, 5.627, 1.333, 5.418, 1.333, 5.418, 1.333, 5.627, 1.333, 5.627, 1.5, 5.418, 1.5, 5.418, 1.5, 5.627, 1.5, 5.627, 1.667, 5.418, 1.667, 5.418, 1.667, 5.627, 1.667, 5.627, 1.833, 5.418, 1.833, 5.418, 1.833, 5.627, 1.833, 5.627, 2.0, 5.418, 2.0, 5.418, 0.0001242, 5.627, 0.0001242, 5.627, 0.1668, 5.418, 0.1668, 5.418, 0.1668, 5.627, 0.1668, 5.627, 0.3335, 5.418, 0.3335, 5.418, 0.3335, 5.627, 0.3335, 5.627, 0.5001, 5.418, 0.5001, 5.418, 0.5001, 5.627, 0.5001, 5.627, 0.6668, 5.418, 0.6668, 5.418, 0.6668, 5.627, 0.6668, 5.627, 0.8335, 5.418, 0.8335, 5.418, 0.8335, 5.627, 0.8335, 5.627, 1.0, 5.418, 1.0, 5.627, 1.0, 5.835, 1.0, 5.835, 1.167, 5.627, 1.167, 5.627, 1.167, 5.835, 1.167, 5.835, 1.333, 5.627, 1.333, 5.627, 1.333, 5.835, 1.333, 5.835, 1.5, 5.627, 1.5, 5.627, 1.5, 5.835, 1.5, 5.835, 1.667, 5.627, 1.667, 5.627, 1.667, 5.835, 1.667, 5.835, 1.833, 5.627, 1.833, 5.627, 1.833, 5.835, 1.833, 5.835, 2.0, 5.627, 2.0, 5.627, 0.0001242, 5.835, 0.0001242, 5.835, 0.1668, 5.627, 0.1668, 5.627, 0.1668, 5.835, 0.1668, 5.835, 0.3335, 5.627, 0.3335, 5.627, 0.3335, 5.835, 0.3335, 5.835, 0.5001, 5.627, 0.5001, 5.627, 0.5001, 5.835, 0.5001, 5.835, 0.6668, 5.627, 0.6668, 5.627, 0.6668, 5.835, 0.6668, 5.835, 0.8335, 5.627, 0.8335, 5.627, 0.8335, 5.835, 0.8335, 5.835, 1.0, 5.627, 1.0, 5.835, 1.0, 6.044, 1.0, 6.044, 1.167, 5.835, 1.167, 5.835, 1.167, 6.044, 1.167, 6.044, 1.333, 5.835, 1.333, 5.835, 1.333, 6.044, 1.333, 6.044, 1.5, 5.835, 1.5, 5.835, 1.5, 6.044, 1.5, 6.044, 1.667, 5.835, 1.667, 5.835, 1.667, 6.044, 1.667, 6.044, 1.833, 5.835, 1.833, 5.835, 1.833, 6.044, 1.833, 6.044, 2.0, 5.835, 2.0, 5.835, 0.0001242, 6.044, 0.0001242, 6.044, 0.1668, 5.835, 0.1668, 5.835, 0.1668, 6.044, 0.1668, 6.044, 0.3335, 5.835, 0.3335, 5.835, 0.3335, 6.044, 0.3335, 6.044, 0.5001, 5.835, 0.5001, 5.835, 0.5001, 6.044, 0.5001, 6.044, 0.6668, 5.835, 0.6668, 5.835, 0.6668, 6.044, 0.6668, 6.044, 0.8335, 5.835, 0.8335, 5.835, 0.8335, 6.044, 0.8335, 6.044, 1.0, 5.835, 1.0, 6.044, 1.0, 6.252, 1.0, 6.252, 1.167, 6.044, 1.167, 6.044, 1.167, 6.252, 1.167, 6.252, 1.333, 6.044, 1.333, 6.044, 1.333, 6.252, 1.333, 6.252, 1.5, 6.044, 1.5, 6.044, 1.5, 6.252, 1.5, 6.252, 1.667, 6.044, 1.667, 6.044, 1.667, 6.252, 1.667, 6.252, 1.833, 6.044, 1.833, 6.044, 1.833, 6.252, 1.833, 6.252, 2.0, 6.044, 2.0, 6.044, 0.0001242, 6.252, 0.0001242, 6.252, 0.1668, 6.044, 0.1668, 6.044, 0.1668, 6.252, 0.1668, 6.252, 0.3335, 6.044, 0.3335, 6.044, 0.3335, 6.252, 0.3335, 6.252, 0.5001, 6.044, 0.5001, 6.044, 0.5001, 6.252, 0.5001, 6.252, 0.6668, 6.044, 0.6668, 6.044, 0.6668, 6.252, 0.6668, 6.252, 0.8335, 6.044, 0.8335, 6.044, 0.8335, 6.252, 0.8335, 6.252, 1.0, 6.044, 1.0, 6.252, 1.0, 6.46, 1.0, 6.46, 1.167, 6.252, 1.167, 6.252, 1.167, 6.46, 1.167, 6.46, 1.333, 6.252, 1.333, 6.252, 1.333, 6.46, 1.333, 6.46, 1.5, 6.252, 1.5, 6.252, 1.5, 6.46, 1.5, 6.46, 1.667, 6.252, 1.667, 6.252, 1.667, 6.46, 1.667, 6.46, 1.833, 6.252, 1.833, 6.252, 1.833, 6.46, 1.833, 6.46, 2.0, 6.252, 2.0, 6.252, 0.0001242, 6.46, 0.0001242, 6.46, 0.1668, 6.252, 0.1668, 6.252, 0.1668, 6.46, 0.1668, 6.46, 0.3335, 6.252, 0.3335, 6.252, 0.3335, 6.46, 0.3335, 6.46, 0.5001, 6.252, 0.5001, 6.252, 0.5001, 6.46, 0.5001, 6.46, 0.6668, 6.252, 0.6668, 6.252, 0.6668, 6.46, 0.6668, 6.46, 0.8335, 6.252, 0.8335, 6.252, 0.8335, 6.46, 0.8335, 6.46, 1.0, 6.252, 1.0, 6.46, 1.0, 6.669, 1.0, 6.669, 1.167, 6.46, 1.167, 6.46, 1.167, 6.669, 1.167, 6.669, 1.333, 6.46, 1.333, 6.46, 1.333, 6.669, 1.333, 6.669, 1.5, 6.46, 1.5, 6.46, 1.5, 6.669, 1.5, 6.669, 1.667, 6.46, 1.667, 6.46, 1.667, 6.669, 1.667, 6.669, 1.833, 6.46, 1.833, 6.46, 1.833, 6.669, 1.833, 6.669, 2.0, 6.46, 2.0, 6.46, 0.0001242, 6.669, 0.0001242, 6.669, 0.1668, 6.46, 0.1668, 6.46, 0.1668, 6.669, 0.1668, 6.669, 0.3335, 6.46, 0.3335, 6.46, 0.3335, 6.669, 0.3335, 6.669, 0.5001, 6.46, 0.5001, 6.46, 0.5001, 6.669, 0.5001, 6.669, 0.6668, 6.46, 0.6668, 6.46, 0.6668, 6.669, 0.6668, 6.669, 0.8335, 6.46, 0.8335, 6.46, 0.8335, 6.669, 0.8335, 6.669, 1.0, 6.46, 1.0, 6.669, 1.0, 6.877, 1.0, 6.877, 1.167, 6.669, 1.167, 6.669, 1.167, 6.877, 1.167, 6.877, 1.333, 6.669, 1.333, 6.669, 1.333, 6.877, 1.333, 6.877, 1.5, 6.669, 1.5, 6.669, 1.5, 6.877, 1.5, 6.877, 1.667, 6.669, 1.667, 6.669, 1.667, 6.877, 1.667, 6.877, 1.833, 6.669, 1.833, 6.669, 1.833, 6.877, 1.833, 6.877, 2.0, 6.669, 2.0, 6.669, 0.0001242, 6.877, 0.0001242, 6.877, 0.1668, 6.669, 0.1668, 6.669, 0.1668, 6.877, 0.1668, 6.877, 0.3335, 6.669, 0.3335, 6.669, 0.3335, 6.877, 0.3335, 6.877, 0.5001, 6.669, 0.5001, 6.669, 0.5001, 6.877, 0.5001, 6.877, 0.6668, 6.669, 0.6668, 6.669, 0.6668, 6.877, 0.6668, 6.877, 0.8335, 6.669, 0.8335, 6.669, 0.8335, 6.877, 0.8335, 6.877, 1.0, 6.669, 1.0, 6.877, 1.0, 7.086, 1.0, 7.086, 1.167, 6.877, 1.167, 6.877, 1.167, 7.086, 1.167, 7.086, 1.333, 6.877, 1.333, 6.877, 1.333, 7.086, 1.333, 7.086, 1.5, 6.877, 1.5, 6.877, 1.5, 7.086, 1.5, 7.086, 1.667, 6.877, 1.667, 6.877, 1.667, 7.086, 1.667, 7.086, 1.833, 6.877, 1.833, 6.877, 1.833, 7.086, 1.833, 7.086, 2.0, 6.877, 2.0, 6.877, 0.0001242, 7.086, 0.0001242, 7.086, 0.1668, 6.877, 0.1668, 6.877, 0.1668, 7.086, 0.1668, 7.086, 0.3335, 6.877, 0.3335, 6.877, 0.3335, 7.086, 0.3335, 7.086, 0.5001, 6.877, 0.5001, 6.877, 0.5001, 7.086, 0.5001, 7.086, 0.6668, 6.877, 0.6668, 6.877, 0.6668, 7.086, 0.6668, 7.086, 0.8335, 6.877, 0.8335, 6.877, 0.8335, 7.086, 0.8335, 7.086, 1.0, 6.877, 1.0, 7.086, 1.0, 7.294, 1.0, 7.294, 1.167, 7.086, 1.167, 7.086, 1.167, 7.294, 1.167, 7.294, 1.333, 7.086, 1.333, 7.086, 1.333, 7.294, 1.333, 7.294, 1.5, 7.086, 1.5, 7.086, 1.5, 7.294, 1.5, 7.294, 1.667, 7.086, 1.667, 7.086, 1.667, 7.294, 1.667, 7.294, 1.833, 7.086, 1.833, 7.086, 1.833, 7.294, 1.833, 7.294, 2.0, 7.086, 2.0, 7.086, 0.0001242, 7.294, 0.0001242, 7.294, 0.1668, 7.086, 0.1668, 7.086, 0.1668, 7.294, 0.1668, 7.294, 0.3335, 7.086, 0.3335, 7.086, 0.3335, 7.294, 0.3335, 7.294, 0.5001, 7.086, 0.5001, 7.086, 0.5001, 7.294, 0.5001, 7.294, 0.6668, 7.086, 0.6668, 7.086, 0.6668, 7.294, 0.6668, 7.294, 0.8335, 7.086, 0.8335, 7.086, 0.8335, 7.294, 0.8335, 7.294, 1.0, 7.086, 1.0, 7.294, 1.0, 7.502, 1.0, 7.502, 1.167, 7.294, 1.167, 7.294, 1.167, 7.502, 1.167, 7.502, 1.333, 7.294, 1.333, 7.294, 1.333, 7.502, 1.333, 7.502, 1.5, 7.294, 1.5, 7.294, 1.5, 7.502, 1.5, 7.502, 1.667, 7.294, 1.667, 7.294, 1.667, 7.502, 1.667, 7.502, 1.833, 7.294, 1.833, 7.294, 1.833, 7.502, 1.833, 7.502, 2.0, 7.294, 2.0, 7.294, 0.0001242, 7.502, 0.0001242, 7.502, 0.1668, 7.294, 0.1668, 7.294, 0.1668, 7.502, 0.1668, 7.502, 0.3335, 7.294, 0.3335, 7.294, 0.3335, 7.502, 0.3335, 7.502, 0.5001, 7.294, 0.5001, 7.294, 0.5001, 7.502, 0.5001, 7.502, 0.6668, 7.294, 0.6668, 7.294, 0.6668, 7.502, 0.6668, 7.502, 0.8335, 7.294, 0.8335, 7.294, 0.8335, 7.502, 0.8335, 7.502, 1.0, 7.294, 1.0, 7.502, 1.0, 7.711, 1.0, 7.711, 1.167, 7.502, 1.167, 7.502, 1.167, 7.711, 1.167, 7.711, 1.333, 7.502, 1.333, 7.502, 1.333, 7.711, 1.333, 7.711, 1.5, 7.502, 1.5, 7.502, 1.5, 7.711, 1.5, 7.711, 1.667, 7.502, 1.667, 7.502, 1.667, 7.711, 1.667, 7.711, 1.833, 7.502, 1.833, 7.502, 1.833, 7.711, 1.833, 7.711, 2.0, 7.502, 2.0, 7.502, 0.0001242, 7.711, 0.0001242, 7.711, 0.1668, 7.502, 0.1668, 7.502, 0.1668, 7.711, 0.1668, 7.711, 0.3335, 7.502, 0.3335, 7.502, 0.3335, 7.711, 0.3335, 7.711, 0.5001, 7.502, 0.5001, 7.502, 0.5001, 7.711, 0.5001, 7.711, 0.6668, 7.502, 0.6668, 7.502, 0.6668, 7.711, 0.6668, 7.711, 0.8335, 7.502, 0.8335, 7.502, 0.8335, 7.711, 0.8335, 7.711, 1.0, 7.502, 1.0, 7.711, 1.0, 7.919, 1.0, 7.919, 1.167, 7.711, 1.167, 7.711, 1.167, 7.919, 1.167, 7.919, 1.333, 7.711, 1.333, 7.711, 1.333, 7.919, 1.333, 7.919, 1.5, 7.711, 1.5, 7.711, 1.5, 7.919, 1.5, 7.919, 1.667, 7.711, 1.667, 7.711, 1.667, 7.919, 1.667, 7.919, 1.833, 7.711, 1.833, 7.711, 1.833, 7.919, 1.833, 7.919, 2.0, 7.711, 2.0, 7.711, 0.0001242, 7.919, 0.0001242, 7.919, 0.1668, 7.711, 0.1668, 7.711, 0.1668, 7.919, 0.1668, 7.919, 0.3335, 7.711, 0.3335, 7.711, 0.3335, 7.919, 0.3335, 7.919, 0.5001, 7.711, 0.5001, 7.711, 0.5001, 7.919, 0.5001, 7.919, 0.6668, 7.711, 0.6668, 7.711, 0.6668, 7.919, 0.6668, 7.919, 0.8335, 7.711, 0.8335, 7.711, 0.8335, 7.919, 0.8335, 7.919, 1.0, 7.711, 1.0, 7.919, 1.0, 8.127, 1.0, 8.127, 1.167, 7.919, 1.167, 7.919, 1.167, 8.127, 1.167, 8.127, 1.333, 7.919, 1.333, 7.919, 1.333, 8.127, 1.333, 8.127, 1.5, 7.919, 1.5, 7.919, 1.5, 8.127, 1.5, 8.127, 1.667, 7.919, 1.667, 7.919, 1.667, 8.127, 1.667, 8.127, 1.833, 7.919, 1.833, 7.919, 1.833, 8.127, 1.833, 8.127, 2.0, 7.919, 2.0, 7.919, 0.0001242, 8.127, 0.0001242, 8.127, 0.1668, 7.919, 0.1668, 7.919, 0.1668, 8.127, 0.1668, 8.127, 0.3335, 7.919, 0.3335, 7.919, 0.3335, 8.127, 0.3335, 8.127, 0.5001, 7.919, 0.5001, 7.919, 0.5001, 8.127, 0.5001, 8.127, 0.6668, 7.919, 0.6668, 7.919, 0.6668, 8.127, 0.6668, 8.127, 0.8335, 7.919, 0.8335, 7.919, 0.8335, 8.127, 0.8335, 8.127, 1.0, 7.919, 1.0, 8.127, 1.0, 8.336, 1.0, 8.336, 1.167, 8.127, 1.167, 8.127, 1.167, 8.336, 1.167, 8.336, 1.333, 8.127, 1.333, 8.127, 1.333, 8.336, 1.333, 8.336, 1.5, 8.127, 1.5, 8.127, 1.5, 8.336, 1.5, 8.336, 1.667, 8.127, 1.667, 8.127, 1.667, 8.336, 1.667, 8.336, 1.833, 8.127, 1.833, 8.127, 1.833, 8.336, 1.833, 8.336, 2.0, 8.127, 2.0, 8.127, 0.0001242, 8.336, 0.0001242, 8.336, 0.1668, 8.127, 0.1668, 8.127, 0.1668, 8.336, 0.1668, 8.336, 0.3335, 8.127, 0.3335, 8.127, 0.3335, 8.336, 0.3335, 8.336, 0.5001, 8.127, 0.5001, 8.127, 0.5001, 8.336, 0.5001, 8.336, 0.6668, 8.127, 0.6668, 8.127, 0.6668, 8.336, 0.6668, 8.336, 0.8335, 8.127, 0.8335, 8.127, 0.8335, 8.336, 0.8335, 8.336, 1.0, 8.127, 1.0, 8.336, 1.0, 8.544, 1.0, 8.544, 1.167, 8.336, 1.167, 8.336, 1.167, 8.544, 1.167, 8.544, 1.333, 8.336, 1.333, 8.336, 1.333, 8.544, 1.333, 8.544, 1.5, 8.336, 1.5, 8.336, 1.5, 8.544, 1.5, 8.544, 1.667, 8.336, 1.667, 8.336, 1.667, 8.544, 1.667, 8.544, 1.833, 8.336, 1.833, 8.336, 1.833, 8.544, 1.833, 8.544, 2.0, 8.336, 2.0, 8.336, 0.0001242, 8.544, 0.0001242, 8.544, 0.1668, 8.336, 0.1668, 8.336, 0.1668, 8.544, 0.1668, 8.544, 0.3335, 8.336, 0.3335, 8.336, 0.3335, 8.544, 0.3335, 8.544, 0.5001, 8.336, 0.5001, 8.336, 0.5001, 8.544, 0.5001, 8.544, 0.6668, 8.336, 0.6668, 8.336, 0.6668, 8.544, 0.6668, 8.544, 0.8335, 8.336, 0.8335, 8.336, 0.8335, 8.544, 0.8335, 8.544, 1.0, 8.336, 1.0, 8.544, 1.0, 8.753, 1.0, 8.753, 1.167, 8.544, 1.167, 8.544, 1.167, 8.753, 1.167, 8.753, 1.333, 8.544, 1.333, 8.544, 1.333, 8.753, 1.333, 8.753, 1.5, 8.544, 1.5, 8.544, 1.5, 8.753, 1.5, 8.753, 1.667, 8.544, 1.667, 8.544, 1.667, 8.753, 1.667, 8.753, 1.833, 8.544, 1.833, 8.544, 1.833, 8.753, 1.833, 8.753, 2.0, 8.544, 2.0, 8.544, 0.0001242, 8.753, 0.0001242, 8.753, 0.1668, 8.544, 0.1668, 8.544, 0.1668, 8.753, 0.1668, 8.753, 0.3335, 8.544, 0.3335, 8.544, 0.3335, 8.753, 0.3335, 8.753, 0.5001, 8.544, 0.5001, 8.544, 0.5001, 8.753, 0.5001, 8.753, 0.6668, 8.544, 0.6668, 8.544, 0.6668, 8.753, 0.6668, 8.753, 0.8335, 8.544, 0.8335, 8.544, 0.8335, 8.753, 0.8335, 8.753, 1.0, 8.544, 1.0, 8.753, 1.0, 8.961, 1.0, 8.961, 1.167, 8.753, 1.167, 8.753, 1.167, 8.961, 1.167, 8.961, 1.333, 8.753, 1.333, 8.753, 1.333, 8.961, 1.333, 8.961, 1.5, 8.753, 1.5, 8.753, 1.5, 8.961, 1.5, 8.961, 1.667, 8.753, 1.667, 8.753, 1.667, 8.961, 1.667, 8.961, 1.833, 8.753, 1.833, 8.753, 1.833, 8.961, 1.833, 8.961, 2.0, 8.753, 2.0, 8.753, 0.0001242, 8.961, 0.0001242, 8.961, 0.1668, 8.753, 0.1668, 8.753, 0.1668, 8.961, 0.1668, 8.961, 0.3335, 8.753, 0.3335, 8.753, 0.3335, 8.961, 0.3335, 8.961, 0.5001, 8.753, 0.5001, 8.753, 0.5001, 8.961, 0.5001, 8.961, 0.6668, 8.753, 0.6668, 8.753, 0.6668, 8.961, 0.6668, 8.961, 0.8335, 8.753, 0.8335, 8.753, 0.8335, 8.961, 0.8335, 8.961, 1.0, 8.753, 1.0, 8.961, 1.0, 9.169, 1.0, 9.169, 1.167, 8.961, 1.167, 8.961, 1.167, 9.169, 1.167, 9.169, 1.333, 8.961, 1.333, 8.961, 1.333, 9.169, 1.333, 9.169, 1.5, 8.961, 1.5, 8.961, 1.5, 9.169, 1.5, 9.169, 1.667, 8.961, 1.667, 8.961, 1.667, 9.169, 1.667, 9.169, 1.833, 8.961, 1.833, 8.961, 1.833, 9.169, 1.833, 9.169, 2.0, 8.961, 2.0, 8.961, 0.0001242, 9.169, 0.0001242, 9.169, 0.1668, 8.961, 0.1668, 8.961, 0.1668, 9.169, 0.1668, 9.169, 0.3335, 8.961, 0.3335, 8.961, 0.3335, 9.169, 0.3335, 9.169, 0.5001, 8.961, 0.5001, 8.961, 0.5001, 9.169, 0.5001, 9.169, 0.6668, 8.961, 0.6668, 8.961, 0.6668, 9.169, 0.6668, 9.169, 0.8335, 8.961, 0.8335, 8.961, 0.8335, 9.169, 0.8335, 9.169, 1.0, 8.961, 1.0, 9.169, 1.0, 9.378, 1.0, 9.378, 1.167, 9.169, 1.167, 9.169, 1.167, 9.378, 1.167, 9.378, 1.333, 9.169, 1.333, 9.169, 1.333, 9.378, 1.333, 9.378, 1.5, 9.169, 1.5, 9.169, 1.5, 9.378, 1.5, 9.378, 1.667, 9.169, 1.667, 9.169, 1.667, 9.378, 1.667, 9.378, 1.833, 9.169, 1.833, 9.169, 1.833, 9.378, 1.833, 9.378, 2.0, 9.169, 2.0, 9.169, 0.0001242, 9.378, 0.0001242, 9.378, 0.1668, 9.169, 0.1668, 9.169, 0.1668, 9.378, 0.1668, 9.378, 0.3335, 9.169, 0.3335, 9.169, 0.3335, 9.378, 0.3335, 9.378, 0.5001, 9.169, 0.5001, 9.169, 0.5001, 9.378, 0.5001, 9.378, 0.6668, 9.169, 0.6668, 9.169, 0.6668, 9.378, 0.6668, 9.378, 0.8335, 9.169, 0.8335, 9.169, 0.8335, 9.378, 0.8335, 9.378, 1.0, 9.169, 1.0, 9.378, 1.0, 9.586, 1.0, 9.586, 1.167, 9.378, 1.167, 9.378, 1.167, 9.586, 1.167, 9.586, 1.333, 9.378, 1.333, 9.378, 1.333, 9.586, 1.333, 9.586, 1.5, 9.378, 1.5, 9.378, 1.5, 9.586, 1.5, 9.586, 1.667, 9.378, 1.667, 9.378, 1.667, 9.586, 1.667, 9.586, 1.833, 9.378, 1.833, 9.378, 1.833, 9.586, 1.833, 9.586, 2.0, 9.378, 2.0, 9.378, 0.0001242, 9.586, 0.0001242, 9.586, 0.1668, 9.378, 0.1668, 9.378, 0.1668, 9.586, 0.1668, 9.586, 0.3335, 9.378, 0.3335, 9.378, 0.3335, 9.586, 0.3335, 9.586, 0.5001, 9.378, 0.5001, 9.378, 0.5001, 9.586, 0.5001, 9.586, 0.6668, 9.378, 0.6668, 9.378, 0.6668, 9.586, 0.6668, 9.586, 0.8335, 9.378, 0.8335, 9.378, 0.8335, 9.586, 0.8335, 9.586, 1.0, 9.378, 1.0, 9.586, 1.0, 9.795, 1.0, 9.795, 1.167, 9.586, 1.167, 9.586, 1.167, 9.795, 1.167, 9.795, 1.333, 9.586, 1.333, 9.586, 1.333, 9.795, 1.333, 9.795, 1.5, 9.586, 1.5, 9.586, 1.5, 9.795, 1.5, 9.795, 1.667, 9.586, 1.667, 9.586, 1.667, 9.795, 1.667, 9.795, 1.833, 9.586, 1.833, 9.586, 1.833, 9.795, 1.833, 9.795, 2.0, 9.586, 2.0, 9.586, 0.0001242, 9.795, 0.0001242, 9.795, 0.1668, 9.586, 0.1668, 9.586, 0.1668, 9.795, 0.1668, 9.795, 0.3335, 9.586, 0.3335, 9.586, 0.3335, 9.795, 0.3335, 9.795, 0.5001, 9.586, 0.5001, 9.586, 0.5001, 9.795, 0.5001, 9.795, 0.6668, 9.586, 0.6668, 9.586, 0.6668, 9.795, 0.6668, 9.795, 0.8335, 9.586, 0.8335, 9.586, 0.8335, 9.795, 0.8335, 9.795, 1.0, 9.586, 1.0, 9.795, 1.0, 10.0, 1.0, 10.0, 1.167, 9.795, 1.167, 9.795, 1.167, 10.0, 1.167, 10.0, 1.333, 9.795, 1.333, 9.795, 1.333, 10.0, 1.333, 10.0, 1.5, 9.795, 1.5, 9.795, 1.5, 10.0, 1.5, 10.0, 1.667, 9.795, 1.667, 9.795, 1.667, 10.0, 1.667, 10.0, 1.833, 9.795, 1.833, 9.795, 1.833, 10.0, 1.833, 10.0, 2.0, 9.795, 2.0, 9.795, 0.0001242, 10.0, 0.0001242, 10.0, 0.1668, 9.795, 0.1668, 9.795, 0.1668, 10.0, 0.1668, 10.0, 0.3335, 9.795, 0.3335, 9.795, 0.3335, 10.0, 0.3335, 10.0, 0.5001, 9.795, 0.5001, 9.795, 0.5001, 10.0, 0.5001, 10.0, 0.6668, 9.795, 0.6668, 9.795, 0.6668, 10.0, 0.6668, 10.0, 0.8335, 9.795, 0.8335, 9.795, 0.8335, 10.0, 0.8335, 10.0, 1.0, 9.795, 1.0, 8.726e-05, 1.0, 0.2085, 1.0, 0.2085, 1.167, 8.726e-05, 1.167, 8.726e-05, 1.167, 0.2085, 1.167, 0.2085, 1.333, 8.726e-05, 1.333, 8.726e-05, 1.333, 0.2085, 1.333, 0.2085, 1.5, 8.726e-05, 1.5, 8.726e-05, 1.5, 0.2085, 1.5, 0.2085, 1.667, 8.726e-05, 1.667, 8.726e-05, 1.667, 0.2085, 1.667, 0.2085, 1.833, 8.726e-05, 1.833, 8.726e-05, 1.833, 0.2085, 1.833, 0.2085, 2.0, 8.726e-05, 2.0, 8.726e-05, 0.0001242, 0.2085, 0.0001242, 0.2085, 0.1668, 8.726e-05, 0.1668, 8.726e-05, 0.1668, 0.2085, 0.1668, 0.2085, 0.3335, 8.726e-05, 0.3335, 8.726e-05, 0.3335, 0.2085, 0.3335, 0.2085, 0.5001, 8.726e-05, 0.5001, 8.726e-05, 0.5001, 0.2085, 0.5001, 0.2085, 0.6668, 8.726e-05, 0.6668, 8.726e-05, 0.6668, 0.2085, 0.6668, 0.2085, 0.8335, 8.726e-05, 0.8335, 8.726e-05, 0.8335, 0.2085, 0.8335, 0.2085, 1.0, 8.726e-05, 1.0, 0.2085, 1.0, 0.4169, 1.0, 0.4169, 1.167, 0.2085, 1.167, 0.2085, 1.167, 0.4169, 1.167, 0.4169, 1.333, 0.2085, 1.333, 0.2085, 1.333, 0.4169, 1.333, 0.4169, 1.5, 0.2085, 1.5, 0.2085, 1.5, 0.4169, 1.5, 0.4169, 1.667, 0.2085, 1.667, 0.2085, 1.667, 0.4169, 1.667, 0.4169, 1.833, 0.2085, 1.833, 0.2085, 1.833, 0.4169, 1.833, 0.4169, 2.0, 0.2085, 2.0, 0.2085, 0.0001242, 0.4169, 0.0001242, 0.4169, 0.1668, 0.2085, 0.1668, 0.2085, 0.1668, 0.4169, 0.1668, 0.4169, 0.3335, 0.2085, 0.3335, 0.2085, 0.3335, 0.4169, 0.3335, 0.4169, 0.5001, 0.2085, 0.5001, 0.2085, 0.5001, 0.4169, 0.5001, 0.4169, 0.6668, 0.2085, 0.6668, 0.2085, 0.6668, 0.4169, 0.6668, 0.4169, 0.8335, 0.2085, 0.8335, 0.2085, 0.8335, 0.4169, 0.8335, 0.4169, 1.0, 0.2085, 1.0, 0.4169, 1.0, 0.6253, 1.0, 0.6253, 1.167, 0.4169, 1.167, 0.4169, 1.167, 0.6253, 1.167, 0.6253, 1.333, 0.4169, 1.333, 0.4169, 1.333, 0.6253, 1.333, 0.6253, 1.5, 0.4169, 1.5, 0.4169, 1.5, 0.6253, 1.5, 0.6253, 1.667, 0.4169, 1.667, 0.4169, 1.667, 0.6253, 1.667, 0.6253, 1.833, 0.4169, 1.833, 0.4169, 1.833, 0.6253, 1.833, 0.6253, 2.0, 0.4169, 2.0, 0.4169, 0.0001242, 0.6253, 0.0001242, 0.6253, 0.1668, 0.4169, 0.1668, 0.4169, 0.1668, 0.6253, 0.1668, 0.6253, 0.3335, 0.4169, 0.3335, 0.4169, 0.3335, 0.6253, 0.3335, 0.6253, 0.5001, 0.4169, 0.5001, 0.4169, 0.5001, 0.6253, 0.5001, 0.6253, 0.6668, 0.4169, 0.6668, 0.4169, 0.6668, 0.6253, 0.6668, 0.6253, 0.8335, 0.4169, 0.8335, 0.4169, 0.8335, 0.6253, 0.8335, 0.6253, 1.0, 0.4169, 1.0, 0.6253, 1.0, 0.8337, 1.0, 0.8337, 1.167, 0.6253, 1.167, 0.6253, 1.167, 0.8337, 1.167, 0.8337, 1.333, 0.6253, 1.333, 0.6253, 1.333, 0.8337, 1.333, 0.8337, 1.5, 0.6253, 1.5, 0.6253, 1.5, 0.8337, 1.5, 0.8337, 1.667, 0.6253, 1.667, 0.6253, 1.667, 0.8337, 1.667, 0.8337, 1.833, 0.6253, 1.833, 0.6253, 1.833, 0.8337, 1.833, 0.8337, 2.0, 0.6253, 2.0, 0.6253, 0.0001242, 0.8337, 0.0001242, 0.8337, 0.1668, 0.6253, 0.1668, 0.6253, 0.1668, 0.8337, 0.1668, 0.8337, 0.3335, 0.6253, 0.3335, 0.6253, 0.3335, 0.8337, 0.3335, 0.8337, 0.5001, 0.6253, 0.5001, 0.6253, 0.5001, 0.8337, 0.5001, 0.8337, 0.6668, 0.6253, 0.6668, 0.6253, 0.6668, 0.8337, 0.6668, 0.8337, 0.8335, 0.6253, 0.8335, 0.6253, 0.8335, 0.8337, 0.8335, 0.8337, 1.0, 0.6253, 1.0, 0.8337, 1.0, 1.042, 1.0, 1.042, 1.167, 0.8337, 1.167, 0.8337, 1.167, 1.042, 1.167, 1.042, 1.333, 0.8337, 1.333, 0.8337, 1.333, 1.042, 1.333, 1.042, 1.5, 0.8337, 1.5, 0.8337, 1.5, 1.042, 1.5, 1.042, 1.667, 0.8337, 1.667, 0.8337, 1.667, 1.042, 1.667, 1.042, 1.833, 0.8337, 1.833, 0.8337, 1.833, 1.042, 1.833, 1.042, 2.0, 0.8337, 2.0, 0.8337, 0.0001242, 1.042, 0.0001242, 1.042, 0.1668, 0.8337, 0.1668, 0.8337, 0.1668, 1.042, 0.1668, 1.042, 0.3335, 0.8337, 0.3335, 0.8337, 0.3335, 1.042, 0.3335, 1.042, 0.5001, 0.8337, 0.5001, 0.8337, 0.5001, 1.042, 0.5001, 1.042, 0.6668, 0.8337, 0.6668, 0.8337, 0.6668, 1.042, 0.6668, 1.042, 0.8335, 0.8337, 0.8335, 0.8337, 0.8335, 1.042, 0.8335, 1.042, 1.0, 0.8337, 1.0, 1.042, 1.0, 1.25, 1.0, 1.25, 1.167, 1.042, 1.167, 1.042, 1.167, 1.25, 1.167, 1.25, 1.333, 1.042, 1.333, 1.042, 1.333, 1.25, 1.333, 1.25, 1.5, 1.042, 1.5, 1.042, 1.5, 1.25, 1.5, 1.25, 1.667, 1.042, 1.667, 1.042, 1.667, 1.25, 1.667, 1.25, 1.833, 1.042, 1.833, 1.042, 1.833, 1.25, 1.833, 1.25, 2.0, 1.042, 2.0, 1.042, 0.0001242, 1.25, 0.0001242, 1.25, 0.1668, 1.042, 0.1668, 1.042, 0.1668, 1.25, 0.1668, 1.25, 0.3335, 1.042, 0.3335, 1.042, 0.3335, 1.25, 0.3335, 1.25, 0.5001, 1.042, 0.5001, 1.042, 0.5001, 1.25, 0.5001, 1.25, 0.6668, 1.042, 0.6668, 1.042, 0.6668, 1.25, 0.6668, 1.25, 0.8335, 1.042, 0.8335, 1.042, 0.8335, 1.25, 0.8335, 1.25, 1.0, 1.042, 1.0, 1.25, 1.0, 1.459, 1.0, 1.459, 1.167, 1.25, 1.167, 1.25, 1.167, 1.459, 1.167, 1.459, 1.333, 1.25, 1.333, 1.25, 1.333, 1.459, 1.333, 1.459, 1.5, 1.25, 1.5, 1.25, 1.5, 1.459, 1.5, 1.459, 1.667, 1.25, 1.667, 1.25, 1.667, 1.459, 1.667, 1.459, 1.833, 1.25, 1.833, 1.25, 1.833, 1.459, 1.833, 1.459, 2.0, 1.25, 2.0, 1.25, 0.0001242, 1.459, 0.0001242, 1.459, 0.1668, 1.25, 0.1668, 1.25, 0.1668, 1.459, 0.1668, 1.459, 0.3335, 1.25, 0.3335, 1.25, 0.3335, 1.459, 0.3335, 1.459, 0.5001, 1.25, 0.5001, 1.25, 0.5001, 1.459, 0.5001, 1.459, 0.6668, 1.25, 0.6668, 1.25, 0.6668, 1.459, 0.6668, 1.459, 0.8335, 1.25, 0.8335, 1.25, 0.8335, 1.459, 0.8335, 1.459, 1.0, 1.25, 1.0, 1.459, 1.0, 1.667, 1.0, 1.667, 1.167, 1.459, 1.167, 1.459, 1.167, 1.667, 1.167, 1.667, 1.333, 1.459, 1.333, 1.459, 1.333, 1.667, 1.333, 1.667, 1.5, 1.459, 1.5, 1.459, 1.5, 1.667, 1.5, 1.667, 1.667, 1.459, 1.667, 1.459, 1.667, 1.667, 1.667, 1.667, 1.833, 1.459, 1.833, 1.459, 1.833, 1.667, 1.833, 1.667, 2.0, 1.459, 2.0, 1.459, 0.0001242, 1.667, 0.0001242, 1.667, 0.1668, 1.459, 0.1668, 1.459, 0.1668, 1.667, 0.1668, 1.667, 0.3335, 1.459, 0.3335, 1.459, 0.3335, 1.667, 0.3335, 1.667, 0.5001, 1.459, 0.5001, 1.459, 0.5001, 1.667, 0.5001, 1.667, 0.6668, 1.459, 0.6668, 1.459, 0.6668, 1.667, 0.6668, 1.667, 0.8335, 1.459, 0.8335, 1.459, 0.8335, 1.667, 0.8335, 1.667, 1.0, 1.459, 1.0, 1.667, 1.0, 1.876, 1.0, 1.876, 1.167, 1.667, 1.167, 1.667, 1.167, 1.876, 1.167, 1.876, 1.333, 1.667, 1.333, 1.667, 1.333, 1.876, 1.333, 1.876, 1.5, 1.667, 1.5, 1.667, 1.5, 1.876, 1.5, 1.876, 1.667, 1.667, 1.667, 1.667, 1.667, 1.876, 1.667, 1.876, 1.833, 1.667, 1.833, 1.667, 1.833, 1.876, 1.833, 1.876, 2.0, 1.667, 2.0, 1.667, 0.0001242, 1.876, 0.0001242, 1.876, 0.1668, 1.667, 0.1668, 1.667, 0.1668, 1.876, 0.1668, 1.876, 0.3335, 1.667, 0.3335, 1.667, 0.3335, 1.876, 0.3335, 1.876, 0.5001, 1.667, 0.5001, 1.667, 0.5001, 1.876, 0.5001, 1.876, 0.6668, 1.667, 0.6668, 1.667, 0.6668, 1.876, 0.6668, 1.876, 0.8335, 1.667, 0.8335, 1.667, 0.8335, 1.876, 0.8335, 1.876, 1.0, 1.667, 1.0, 1.876, 1.0, 2.084, 1.0, 2.084, 1.167, 1.876, 1.167, 1.876, 1.167, 2.084, 1.167, 2.084, 1.333, 1.876, 1.333, 1.876, 1.333, 2.084, 1.333, 2.084, 1.5, 1.876, 1.5, 1.876, 1.5, 2.084, 1.5, 2.084, 1.667, 1.876, 1.667, 1.876, 1.667, 2.084, 1.667, 2.084, 1.833, 1.876, 1.833, 1.876, 1.833, 2.084, 1.833, 2.084, 2.0, 1.876, 2.0, 1.876, 0.0001242, 2.084, 0.0001242, 2.084, 0.1668, 1.876, 0.1668, 1.876, 0.1668, 2.084, 0.1668, 2.084, 0.3335, 1.876, 0.3335, 1.876, 0.3335, 2.084, 0.3335, 2.084, 0.5001, 1.876, 0.5001, 1.876, 0.5001, 2.084, 0.5001, 2.084, 0.6668, 1.876, 0.6668, 1.876, 0.6668, 2.084, 0.6668, 2.084, 0.8335, 1.876, 0.8335, 1.876, 0.8335, 2.084, 0.8335, 2.084, 1.0, 1.876, 1.0, 2.084, 1.0, 2.292, 1.0, 2.292, 1.167, 2.084, 1.167, 2.084, 1.167, 2.292, 1.167, 2.292, 1.333, 2.084, 1.333, 2.084, 1.333, 2.292, 1.333, 2.292, 1.5, 2.084, 1.5, 2.084, 1.5, 2.292, 1.5, 2.292, 1.667, 2.084, 1.667, 2.084, 1.667, 2.292, 1.667, 2.292, 1.833, 2.084, 1.833, 2.084, 1.833, 2.292, 1.833, 2.292, 2.0, 2.084, 2.0, 2.084, 0.0001242, 2.292, 0.0001242, 2.292, 0.1668, 2.084, 0.1668, 2.084, 0.1668, 2.292, 0.1668, 2.292, 0.3335, 2.084, 0.3335, 2.084, 0.3335, 2.292, 0.3335, 2.292, 0.5001, 2.084, 0.5001, 2.084, 0.5001, 2.292, 0.5001, 2.292, 0.6668, 2.084, 0.6668, 2.084, 0.6668, 2.292, 0.6668, 2.292, 0.8335, 2.084, 0.8335, 2.084, 0.8335, 2.292, 0.8335, 2.292, 1.0, 2.084, 1.0, 2.292, 1.0, 2.501, 1.0, 2.501, 1.167, 2.292, 1.167, 2.292, 1.167, 2.501, 1.167, 2.501, 1.333, 2.292, 1.333, 2.292, 1.333, 2.501, 1.333, 2.501, 1.5, 2.292, 1.5, 2.292, 1.5, 2.501, 1.5, 2.501, 1.667, 2.292, 1.667, 2.292, 1.667, 2.501, 1.667, 2.501, 1.833, 2.292, 1.833, 2.292, 1.833, 2.501, 1.833, 2.501, 2.0, 2.292, 2.0, 2.292, 0.0001242, 2.501, 0.0001242, 2.501, 0.1668, 2.292, 0.1668, 2.292, 0.1668, 2.501, 0.1668, 2.501, 0.3335, 2.292, 0.3335, 2.292, 0.3335, 2.501, 0.3335, 2.501, 0.5001, 2.292, 0.5001, 2.292, 0.5001, 2.501, 0.5001, 2.501, 0.6668, 2.292, 0.6668, 2.292, 0.6668, 2.501, 0.6668, 2.501, 0.8335, 2.292, 0.8335, 2.292, 0.8335, 2.501, 0.8335, 2.501, 1.0, 2.292, 1.0, 2.501, 1.0, 2.709, 1.0, 2.709, 1.167, 2.501, 1.167, 2.501, 1.167, 2.709, 1.167, 2.709, 1.333, 2.501, 1.333, 2.501, 1.333, 2.709, 1.333, 2.709, 1.5, 2.501, 1.5, 2.501, 1.5, 2.709, 1.5, 2.709, 1.667, 2.501, 1.667, 2.501, 1.667, 2.709, 1.667, 2.709, 1.833, 2.501, 1.833, 2.501, 1.833, 2.709, 1.833, 2.709, 2.0, 2.501, 2.0, 2.501, 0.0001242, 2.709, 0.0001242, 2.709, 0.1668, 2.501, 0.1668, 2.501, 0.1668, 2.709, 0.1668, 2.709, 0.3335, 2.501, 0.3335, 2.501, 0.3335, 2.709, 0.3335, 2.709, 0.5001, 2.501, 0.5001, 2.501, 0.5001, 2.709, 0.5001, 2.709, 0.6668, 2.501, 0.6668, 2.501, 0.6668, 2.709, 0.6668, 2.709, 0.8335, 2.501, 0.8335, 2.501, 0.8335, 2.709, 0.8335, 2.709, 1.0, 2.501, 1.0, 2.709, 1.0, 2.918, 1.0, 2.918, 1.167, 2.709, 1.167, 2.709, 1.167, 2.918, 1.167, 2.918, 1.333, 2.709, 1.333, 2.709, 1.333, 2.918, 1.333, 2.918, 1.5, 2.709, 1.5, 2.709, 1.5, 2.918, 1.5, 2.918, 1.667, 2.709, 1.667, 2.709, 1.667, 2.918, 1.667, 2.918, 1.833, 2.709, 1.833, 2.709, 1.833, 2.918, 1.833, 2.918, 2.0, 2.709, 2.0, 2.709, 0.0001242, 2.918, 0.0001242, 2.918, 0.1668, 2.709, 0.1668, 2.709, 0.1668, 2.918, 0.1668, 2.918, 0.3335, 2.709, 0.3335, 2.709, 0.3335, 2.918, 0.3335, 2.918, 0.5001, 2.709, 0.5001, 2.709, 0.5001, 2.918, 0.5001, 2.918, 0.6668, 2.709, 0.6668, 2.709, 0.6668, 2.918, 0.6668, 2.918, 0.8335, 2.709, 0.8335, 2.709, 0.8335, 2.918, 0.8335, 2.918, 1.0, 2.709, 1.0, 2.918, 1.0, 3.126, 1.0, 3.126, 1.167, 2.918, 1.167, 2.918, 1.167, 3.126, 1.167, 3.126, 1.333, 2.918, 1.333, 2.918, 1.333, 3.126, 1.333, 3.126, 1.5, 2.918, 1.5, 2.918, 1.5, 3.126, 1.5, 3.126, 1.667, 2.918, 1.667, 2.918, 1.667, 3.126, 1.667, 3.126, 1.833, 2.918, 1.833, 2.918, 1.833, 3.126, 1.833, 3.126, 2.0, 2.918, 2.0, 2.918, 0.0001242, 3.126, 0.0001242, 3.126, 0.1668, 2.918, 0.1668, 2.918, 0.1668, 3.126, 0.1668, 3.126, 0.3335, 2.918, 0.3335, 2.918, 0.3335, 3.126, 0.3335, 3.126, 0.5001, 2.918, 0.5001, 2.918, 0.5001, 3.126, 0.5001, 3.126, 0.6668, 2.918, 0.6668, 2.918, 0.6668, 3.126, 0.6668, 3.126, 0.8335, 2.918, 0.8335, 2.918, 0.8335, 3.126, 0.8335, 3.126, 1.0, 2.918, 1.0, 3.126, 1.0, 3.334, 1.0, 3.334, 1.167, 3.126, 1.167, 3.126, 1.167, 3.334, 1.167, 3.334, 1.333, 3.126, 1.333, 3.126, 1.333, 3.334, 1.333, 3.334, 1.5, 3.126, 1.5, 3.126, 1.5, 3.334, 1.5, 3.334, 1.667, 3.126, 1.667, 3.126, 1.667, 3.334, 1.667, 3.334, 1.833, 3.126, 1.833, 3.126, 1.833, 3.334, 1.833, 3.334, 2.0, 3.126, 2.0, 3.126, 0.0001242, 3.334, 0.0001242, 3.334, 0.1668, 3.126, 0.1668, 3.126, 0.1668, 3.334, 0.1668, 3.334, 0.3335, 3.126, 0.3335, 3.126, 0.3335, 3.334, 0.3335, 3.334, 0.5001, 3.126, 0.5001, 3.126, 0.5001, 3.334, 0.5001, 3.334, 0.6668, 3.126, 0.6668, 3.126, 0.6668, 3.334, 0.6668, 3.334, 0.8335, 3.126, 0.8335, 3.126, 0.8335, 3.334, 0.8335, 3.334, 1.0, 3.126, 1.0, 3.334, 1.0, 3.543, 1.0, 3.543, 1.167, 3.334, 1.167, 3.334, 1.167, 3.543, 1.167, 3.543, 1.333, 3.334, 1.333, 3.334, 1.333, 3.543, 1.333, 3.543, 1.5, 3.334, 1.5, 3.334, 1.5, 3.543, 1.5, 3.543, 1.667, 3.334, 1.667, 3.334, 1.667, 3.543, 1.667, 3.543, 1.833, 3.334, 1.833, 3.334, 1.833, 3.543, 1.833, 3.543, 2.0, 3.334, 2.0, 3.334, 0.0001242, 3.543, 0.0001242, 3.543, 0.1668, 3.334, 0.1668, 3.334, 0.1668, 3.543, 0.1668, 3.543, 0.3335, 3.334, 0.3335, 3.334, 0.3335, 3.543, 0.3335, 3.543, 0.5001, 3.334, 0.5001, 3.334, 0.5001, 3.543, 0.5001, 3.543, 0.6668, 3.334, 0.6668, 3.334, 0.6668, 3.543, 0.6668, 3.543, 0.8335, 3.334, 0.8335, 3.334, 0.8335, 3.543, 0.8335, 3.543, 1.0, 3.334, 1.0, 3.543, 1.0, 3.751, 1.0, 3.751, 1.167, 3.543, 1.167, 3.543, 1.167, 3.751, 1.167, 3.751, 1.333, 3.543, 1.333, 3.543, 1.333, 3.751, 1.333, 3.751, 1.5, 3.543, 1.5, 3.543, 1.5, 3.751, 1.5, 3.751, 1.667, 3.543, 1.667, 3.543, 1.667, 3.751, 1.667, 3.751, 1.833, 3.543, 1.833, 3.543, 1.833, 3.751, 1.833, 3.751, 2.0, 3.543, 2.0, 3.543, 0.0001242, 3.751, 0.0001242, 3.751, 0.1668, 3.543, 0.1668, 3.543, 0.1668, 3.751, 0.1668, 3.751, 0.3335, 3.543, 0.3335, 3.543, 0.3335, 3.751, 0.3335, 3.751, 0.5001, 3.543, 0.5001, 3.543, 0.5001, 3.751, 0.5001, 3.751, 0.6668, 3.543, 0.6668, 3.543, 0.6668, 3.751, 0.6668, 3.751, 0.8335, 3.543, 0.8335, 3.543, 0.8335, 3.751, 0.8335, 3.751, 1.0, 3.543, 1.0, 3.751, 1.0, 3.96, 1.0, 3.96, 1.167, 3.751, 1.167, 3.751, 1.167, 3.96, 1.167, 3.96, 1.333, 3.751, 1.333, 3.751, 1.333, 3.96, 1.333, 3.96, 1.5, 3.751, 1.5, 3.751, 1.5, 3.96, 1.5, 3.96, 1.667, 3.751, 1.667, 3.751, 1.667, 3.96, 1.667, 3.96, 1.833, 3.751, 1.833, 3.751, 1.833, 3.96, 1.833, 3.96, 2.0, 3.751, 2.0, 3.751, 0.0001242, 3.96, 0.0001242, 3.96, 0.1668, 3.751, 0.1668, 3.751, 0.1668, 3.96, 0.1668, 3.96, 0.3335, 3.751, 0.3335, 3.751, 0.3335, 3.96, 0.3335, 3.96, 0.5001, 3.751, 0.5001, 3.751, 0.5001, 3.96, 0.5001, 3.96, 0.6668, 3.751, 0.6668, 3.751, 0.6668, 3.96, 0.6668, 3.96, 0.8335, 3.751, 0.8335, 3.751, 0.8335, 3.96, 0.8335, 3.96, 1.0, 3.751, 1.0, 3.96, 1.0, 4.168, 1.0, 4.168, 1.167, 3.96, 1.167, 3.96, 1.167, 4.168, 1.167, 4.168, 1.333, 3.96, 1.333, 3.96, 1.333, 4.168, 1.333, 4.168, 1.5, 3.96, 1.5, 3.96, 1.5, 4.168, 1.5, 4.168, 1.667, 3.96, 1.667, 3.96, 1.667, 4.168, 1.667, 4.168, 1.833, 3.96, 1.833, 3.96, 1.833, 4.168, 1.833, 4.168, 2.0, 3.96, 2.0, 3.96, 0.0001242, 4.168, 0.0001242, 4.168, 0.1668, 3.96, 0.1668, 3.96, 0.1668, 4.168, 0.1668, 4.168, 0.3335, 3.96, 0.3335, 3.96, 0.3335, 4.168, 0.3335, 4.168, 0.5001, 3.96, 0.5001, 3.96, 0.5001, 4.168, 0.5001, 4.168, 0.6668, 3.96, 0.6668, 3.96, 0.6668, 4.168, 0.6668, 4.168, 0.8335, 3.96, 0.8335, 3.96, 0.8335, 4.168, 0.8335, 4.168, 1.0, 3.96, 1.0, 4.168, 1.0, 4.376, 1.0, 4.376, 1.167, 4.168, 1.167, 4.168, 1.167, 4.376, 1.167, 4.376, 1.333, 4.168, 1.333, 4.168, 1.333, 4.376, 1.333, 4.376, 1.5, 4.168, 1.5, 4.168, 1.5, 4.376, 1.5, 4.376, 1.667, 4.168, 1.667, 4.168, 1.667, 4.376, 1.667, 4.376, 1.833, 4.168, 1.833, 4.168, 1.833, 4.376, 1.833, 4.376, 2.0, 4.168, 2.0, 4.168, 0.0001242, 4.376, 0.0001242, 4.376, 0.1668, 4.168, 0.1668, 4.168, 0.1668, 4.376, 0.1668, 4.376, 0.3335, 4.168, 0.3335, 4.168, 0.3335, 4.376, 0.3335, 4.376, 0.5001, 4.168, 0.5001, 4.168, 0.5001, 4.376, 0.5001, 4.376, 0.6668, 4.168, 0.6668, 4.168, 0.6668, 4.376, 0.6668, 4.376, 0.8335, 4.168, 0.8335, 4.168, 0.8335, 4.376, 0.8335, 4.376, 1.0, 4.168, 1.0, 4.376, 1.0, 4.585, 1.0, 4.585, 1.167, 4.376, 1.167, 4.376, 1.167, 4.585, 1.167, 4.585, 1.333, 4.376, 1.333, 4.376, 1.333, 4.585, 1.333, 4.585, 1.5, 4.376, 1.5, 4.376, 1.5, 4.585, 1.5, 4.585, 1.667, 4.376, 1.667, 4.376, 1.667, 4.585, 1.667, 4.585, 1.833, 4.376, 1.833, 4.376, 1.833, 4.585, 1.833, 4.585, 2.0, 4.376, 2.0, 4.376, 0.0001242, 4.585, 0.0001242, 4.585, 0.1668, 4.376, 0.1668, 4.376, 0.1668, 4.585, 0.1668, 4.585, 0.3335, 4.376, 0.3335, 4.376, 0.3335, 4.585, 0.3335, 4.585, 0.5001, 4.376, 0.5001, 4.376, 0.5001, 4.585, 0.5001, 4.585, 0.6668, 4.376, 0.6668, 4.376, 0.6668, 4.585, 0.6668, 4.585, 0.8335, 4.376, 0.8335, 4.376, 0.8335, 4.585, 0.8335, 4.585, 1.0, 4.376, 1.0, 4.585, 1.0, 4.793, 1.0, 4.793, 1.167, 4.585, 1.167, 4.585, 1.167, 4.793, 1.167, 4.793, 1.333, 4.585, 1.333, 4.585, 1.333, 4.793, 1.333, 4.793, 1.5, 4.585, 1.5, 4.585, 1.5, 4.793, 1.5, 4.793, 1.667, 4.585, 1.667, 4.585, 1.667, 4.793, 1.667, 4.793, 1.833, 4.585, 1.833, 4.585, 1.833, 4.793, 1.833, 4.793, 2.0, 4.585, 2.0, 4.585, 0.0001242, 4.793, 0.0001242, 4.793, 0.1668, 4.585, 0.1668, 4.585, 0.1668, 4.793, 0.1668, 4.793, 0.3335, 4.585, 0.3335, 4.585, 0.3335, 4.793, 0.3335, 4.793, 0.5001, 4.585, 0.5001, 4.585, 0.5001, 4.793, 0.5001, 4.793, 0.6668, 4.585, 0.6668, 4.585, 0.6668, 4.793, 0.6668, 4.793, 0.8335, 4.585, 0.8335, 4.585, 0.8335, 4.793, 0.8335, 4.793, 1.0, 4.585, 1.0, 4.793, 1.0, 5.002, 1.0, 5.002, 1.167, 4.793, 1.167, 4.793, 1.167, 5.002, 1.167, 5.002, 1.333, 4.793, 1.333, 4.793, 1.333, 5.002, 1.333, 5.002, 1.5, 4.793, 1.5, 4.793, 1.5, 5.002, 1.5, 5.002, 1.667, 4.793, 1.667, 4.793, 1.667, 5.002, 1.667, 5.002, 1.833, 4.793, 1.833, 4.793, 1.833, 5.002, 1.833, 5.002, 2.0, 4.793, 2.0, 4.793, 0.0001242, 5.002, 0.0001242, 5.002, 0.1668, 4.793, 0.1668, 4.793, 0.1668, 5.002, 0.1668, 5.002, 0.3335, 4.793, 0.3335, 4.793, 0.3335, 5.002, 0.3335, 5.002, 0.5001, 4.793, 0.5001, 4.793, 0.5001, 5.002, 0.5001, 5.002, 0.6668, 4.793, 0.6668, 4.793, 0.6668, 5.002, 0.6668, 5.002, 0.8335, 4.793, 0.8335, 4.793, 0.8335, 5.002, 0.8335, 5.002, 1.0, 4.793, 1.0])
me_torus.materials.append(mat_material_001)
me_torus.use_remesh_fix_poles = True
me_torus.use_remesh_preserve_attributes = False
me_torus.update()

# ---- objects
ob_torus = bpy.data.objects.new('Torus', me_torus)
ob_point = bpy.data.objects.new('Point', light_point)

# ---- transforms, parenting, visibility, modifiers, constraints
ob_torus.location = (0.0, 0.0, 0.0)
ob_point.location = (0.4884, 0.9519, 1.113)

# ---- collection membership
col_collection.objects.link(ob_torus)
col_collection.objects.link(ob_point)

# ---- scene / render settings (as saved in the file)
scene.frame_start = 1; scene.frame_end = 250; scene.frame_set(1)
scene.render.engine = 'CYCLES'
scene.cycles.feature_set = 'EXPERIMENTAL'
scene.cycles.samples = 128
scene.cycles.sampling_pattern = 'TABULATED_SOBOL'
scene.cycles.use_adaptive_sampling = False
scene.cycles.use_light_tree = False
scene.view_settings.view_transform = 'Filmic'
bpy.context.view_layer.update()

# ---- added for rendering (the .blend has no active camera): camera
cam_auto = bpy.data.cameras.new('AutoCamera')
cam_auto.lens = 50.0
cam_auto.sensor_width = 36.0
cam_auto.clip_end = 1000.0
ob_auto_camera = bpy.data.objects.new('AutoCamera', cam_auto)
scene.collection.objects.link(ob_auto_camera)
ob_auto_camera.location = (3.30371, -3.96446, 2.64297)
ob_auto_camera.rotation_euler = (1.09748, -7.21219e-08, 0.694738)
scene.camera = ob_auto_camera
bpy.context.view_layer.update()
